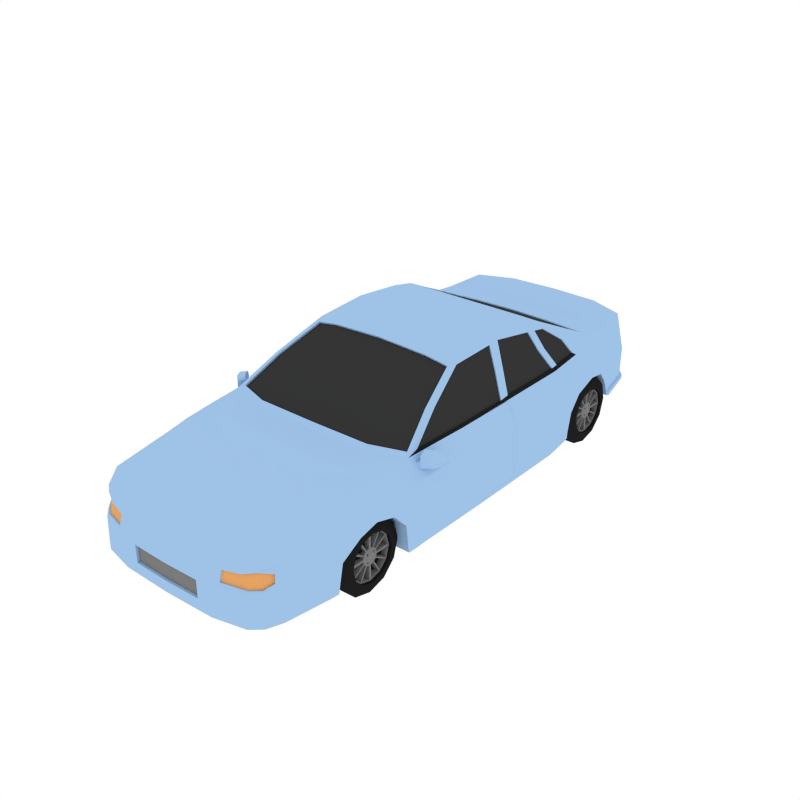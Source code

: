 # Source: NormalCar1.blend  (saved by Blender 3.1.7; exported with 4.5.12 LTS)
import bpy
from mathutils import Matrix  # noqa: F401  (used for matrix-valued properties, if any)

bpy.ops.wm.read_factory_settings(use_empty=True)
scene = bpy.context.scene
scene.name = 'Scene'

# ---- collections
col_collection_1 = bpy.data.collections.new('Collection 1'); scene.collection.children.link(col_collection_1)

# ---- materials (node trees are filled in below, after node groups)
mat_blue = bpy.data.materials.new('Blue')
mat_blue.alpha_threshold = 0.0
mat_blue.diffuse_color = (0.3479, 0.5396, 0.8, 1.0)
mat_blue.roughness = 0.5
mat_windows = bpy.data.materials.new('Windows')
mat_windows.alpha_threshold = 0.0
mat_windows.diffuse_color = (0.0356, 0.0356, 0.0356, 1.0)
mat_windows.roughness = 0.5
mat_black = bpy.data.materials.new('Black')
mat_black.alpha_threshold = 0.0
mat_black.diffuse_color = (0.0137, 0.0137, 0.0137, 1.0)
mat_black.roughness = 0.5
mat_grey = bpy.data.materials.new('Grey')
mat_grey.alpha_threshold = 0.0
mat_grey.diffuse_color = (0.2016, 0.2016, 0.2016, 1.0)
mat_grey.roughness = 0.5
mat_headlights = bpy.data.materials.new('Headlights')
mat_headlights.alpha_threshold = 0.0
mat_headlights.diffuse_color = (0.7991, 0.3763, 0.1274, 1.0)
mat_headlights.roughness = 0.5
mat_taillights = bpy.data.materials.new('TailLights')
mat_taillights.alpha_threshold = 0.0
mat_taillights.diffuse_color = (0.7991, 0.09306, 0.07421, 1.0)
mat_taillights.roughness = 0.5
mat_yellow = bpy.data.materials.new('Yellow')
mat_yellow.alpha_threshold = 0.0
mat_yellow.roughness = 0.5
mat_darkorange = bpy.data.materials.new('DarkOrange')
mat_darkorange.alpha_threshold = 0.0
mat_darkorange.roughness = 0.5

# ---- material node trees
mat_yellow.use_nodes = True; mat_yellow.node_tree.nodes.clear()
_N = mat_yellow.node_tree.nodes; _L = mat_yellow.node_tree.links
n0 = _N.new('ShaderNodeOutputMaterial'); n0.name = 'Material Output'; n0.location = (300, 300)
n1 = _N.new('ShaderNodeBsdfPrincipled'); n1.name = 'Principled BSDF'; n1.location = (10, 300)
n1.width = 150
n1.subsurface_method = 'BURLEY'
n1.inputs[0].default_value = (0.4969, 0.3991, 0.04937, 1.0)
n1.inputs[2].default_value = 0.1705
n1.inputs[3].default_value = 1.45
n1.inputs[9].default_value = (1.0, 1.0, 1.0)
n1.inputs[13].default_value = 0.4936
n1.inputs[19].default_value = 0.06298
n1.inputs[20].default_value = 1.0
n1.inputs[24].default_value = 0.09211
n1.inputs[27].default_value = (0.0, 0.0, 0.0, 1.0)
n1.inputs[28].default_value = 1.0
_L.new(n1.outputs[0], n0.inputs[0])
n0.is_active_output = True
mat_darkorange.use_nodes = True; mat_darkorange.node_tree.nodes.clear()
_N = mat_darkorange.node_tree.nodes; _L = mat_darkorange.node_tree.links
n0 = _N.new('ShaderNodeOutputMaterial'); n0.name = 'Material Output'; n0.location = (300, 300)
n1 = _N.new('ShaderNodeBsdfPrincipled'); n1.name = 'Principled BSDF'; n1.location = (10, 300)
n1.width = 150
n1.subsurface_method = 'BURLEY'
n1.inputs[0].default_value = (0.3505, 0.1384, 0.06617, 1.0)
n1.inputs[2].default_value = 0.1705
n1.inputs[3].default_value = 1.45
n1.inputs[9].default_value = (1.0, 1.0, 1.0)
n1.inputs[13].default_value = 0.4936
n1.inputs[19].default_value = 0.06298
n1.inputs[20].default_value = 1.0
n1.inputs[24].default_value = 0.09211
n1.inputs[27].default_value = (0.0, 0.0, 0.0, 1.0)
n1.inputs[28].default_value = 1.0
_L.new(n1.outputs[0], n0.inputs[0])
n0.is_active_output = True

# ---- world
world_world = bpy.data.worlds.new('World'); scene.world = world_world
world_world.color = (1.0, 1.0, 1.0)
world_world.use_sun_shadow = False
world_world.sun_shadow_jitter_overblur = 0.0
world_world.cycles.sampling_method = 'NONE'
world_world.cycles.sample_map_resolution = 256

# ---- meshes
me_cube_012 = bpy.data.meshes.new('Cube.012')
me_cube_012.from_pydata([(0.7103, 1.808, -0.03649), (0.7103, 1.814, 0.1138), (0.8329, 0.1485, -0.03649), (0.8329, 0.1509, 0.1961), (0.3733, 2.013, 0.1565), (0.5463, 1.945, 0.1523), (0.5463, 1.994, -0.03649), (0.3733, 2.062, -0.03649), (0.7619, 0.1704, 0.3212), (0.7646, -1.758, 0.1246), (0.7893, -1.515, -0.03649), (0.3733, -2.045, 0.1138), (0.3733, -2.103, -0.03649), (0.6738, -1.96, 0.1225), (0.8276, -1.199, 0.1536), (0.8267, -0.8372, 0.1888), (0.8329, -0.2648, 0.1947), (0.7619, -0.2979, 0.3212), (0.741, -0.8173, 0.3212), (0.7138, -1.288, 0.2913), (0.3874, -1.285, 0.2803), (0.4486, -0.9097, 0.3162), (0.8329, -0.253, -0.03649), (0.8267, -0.8299, -0.04103), (0.8329, -1.031, 0.1605), (0.7293, -1.057, 0.3068), (0.4306, -1.154, 0.3093), (0.8329, -0.8894, -0.03649), (0.8329, 0.6523, -0.03649), (0.8329, 0.6874, 0.1374), (0.7619, 0.7585, 0.3212), (0.812, 0.9055, -0.05932), (0.812, 1.01, 0.0741), (0.7256, 1.094, 0.3212), (0.8084, 0.9129, -0.2568), (0.77, 1.425, 0.09041), (0.6972, 1.474, 0.3744), (0.3733, 1.508, 0.3744), (0.3558, -1.964, 0.1853), (0.6921, -1.872, 0.2042), (0.7694, 1.409, 0.06468), (0.7228, 1.826, -0.1402), (0.6031, 0.1985, -0.2745), (0.8329, 0.1985, -0.2745), (0.3733, 2.062, -0.1251), (0.3733, 0.1985, -0.2745), (0.5463, 1.994, -0.1251), (0.5715, 1.456, -0.1913), (0.3733, 1.49, -0.1913), (0.779, -1.549, -0.2697), (0.3733, -2.103, -0.2745), (0.6031, -0.2979, -0.2745), (0.3763, -1.549, -0.2697), (0.8329, -0.1942, -0.2745), (0.8267, -0.7368, -0.2745), (0.8329, -0.855, -0.2697), (0.5987, -1.549, -0.2697), (0.6031, -0.855, -0.2697), (0.6031, -0.7146, -0.2745), (0.3733, -0.3168, -0.2745), (0.3733, -0.7524, -0.2745), (0.3733, -0.855, -0.2697), (0.8329, 0.6523, -0.2745), (0.6031, 0.6523, -0.2745), (0.3733, 0.6523, -0.2745), (0.812, 0.8637, -0.2679), (0.6031, 0.8637, -0.2679), (0.3733, 0.8637, -0.2679), (0.8194, -1.362, 0.1278), (0.3733, -1.538, 0.2485), (0.7073, -1.444, 0.265), (0.8185, -1.362, 0.09868), (0.7933, -1.464, -0.06235), (0.8241, -1.198, 0.09373), (0.83, -1.05, 0.05639), (0.83, -0.9383, -0.06235), (0.7846, -1.492, -0.2697), (0.83, -0.9117, -0.2697), (0.8178, -1.336, 0.05119), (0.6063, -1.464, -0.06235), (0.6569, -1.198, 0.09918), (0.6429, -1.05, 0.05639), (0.6429, -0.9383, -0.06235), (0.5976, -1.492, -0.2697), (0.6429, -0.9117, -0.2697), (0.6308, -1.336, 0.05119), (0.3734, 0.2539, 0.7374), (0.5777, 0.2549, 0.7006), (0.5822, 0.6347, 0.6624), (0.3734, 0.6338, 0.6949), (0.3734, -0.1768, 0.7094), (0.5751, -0.158, 0.6739), (0.661, -0.524, 0.5031), (0.7524, 0.1279, 0.3413), (0.7524, -0.2686, 0.3413), (0.5985, 0.8399, 0.6153), (0.3734, 0.8401, 0.6162), (0.6842, 0.2036, 0.5098), (0.6688, 1.048, 0.4651), (0.6517, 1.8, 0.3927), (0.3733, 1.912, 0.3927), (0.7448, -0.2679, 0.3356), (0.4568, -0.8653, 0.3381), (0.7055, -0.7839, 0.3381), (0.7265, -0.7224, 0.3356), (0.635, -0.5255, 0.5027), (0.5552, -0.2031, 0.652), (0.3816, -0.2197, 0.6874), (0.7341, -0.7231, 0.3413), (0.6824, 0.157, 0.5064), (0.6642, -0.4664, 0.5005), (0.745, 0.7383, 0.3459), (0.5846, -0.1461, 0.6486), (0.5914, 0.2018, 0.6684), (0.7524, 0.7391, 0.3508), (0.7524, 0.2022, 0.3508), (0.6825, 0.2334, 0.5158), (0.7207, 1.049, 0.3508), (0.6711, 0.9762, 0.4654), (0.6262, 0.7891, 0.5986), (0.6206, 0.6099, 0.6316), (0.597, 0.2813, 0.6788), (0.7985, 1.226, 0.1338), (0.8084, 1.041, 0.05291), (0.8084, 0.9472, -0.06369), (0.5857, 1.081, -0.2329), (0.3733, 1.103, -0.2329), (0.6525, 1.154, 0.4666), (0.7477, 1.563, -0.0694), (0.7477, 1.523, -0.002903), (0.7477, 1.592, -0.1659), (0.5605, 1.608, -0.1582), (0.3733, 1.618, -0.1582), (0.7965, 1.233, 0.1064), (0.7513, 1.521, -0.07376), (0.7513, 1.491, -0.02151), (0.7513, 1.551, -0.1748), (0.6006, 0.9172, -0.257), (0.5823, 1.408, 0.06468), (0.6006, 1.042, 0.05291), (0.6045, 0.9479, -0.09599), (0.5914, 1.233, 0.1064), (0.5723, 1.522, -0.08239), (0.5762, 1.491, -0.02151), (0.565, 1.55, -0.1686), (0.5981, 1.053, -0.07316), (0.5985, 1.044, -0.04939), (0.5806, 1.414, -0.07316), (0.5815, 1.396, 0.01855), (0.4563, -0.8586, 0.3251), (0.705, -0.7773, 0.3251), (0.4331, -0.6002, 0.4897), (0.6345, -0.5188, 0.4897), (0.5547, -0.1964, 0.6389), (0.3811, -0.213, 0.6744), (0.7448, 0.1286, 0.3356), (0.6748, 0.1577, 0.5007), (0.6566, -0.4657, 0.4948), (0.672, -0.2068, 0.5031), (0.577, -0.1454, 0.6429), (0.5848, 0.2025, 0.661), (0.745, 0.2014, 0.3459), (0.6751, 0.2326, 0.5109), (0.7133, 1.048, 0.3459), (0.6715, 0.6713, 0.4811), (0.6637, 0.9754, 0.4605), (0.6193, 0.7887, 0.5925), (0.614, 0.6097, 0.625), (0.5903, 0.2806, 0.6722), (0.3766, 0.8635, 0.6061), (0.6134, 1.162, 0.4639), (0.5232, 0.8633, 0.6033), (0.6338, 1.307, 0.3968), (0.3716, 1.338, 0.3968), (0.6721, 1.292, 0.4051), (0.7406, -1.858, -0.03649), (0.7183, -1.882, 0.1239), (0.7267, -1.874, -0.2721), (0.7809, -1.543, -0.2174), (0.812, 0.8677, -0.2199), (0.8329, 0.6523, -0.2213), (0.3733, 2.062, -0.1001), (0.5463, 1.994, -0.1001), (0.8329, 0.1891, -0.2213), (0.8329, -0.2053, -0.2213), (0.8267, -0.7544, -0.2222), (0.8329, -0.8642, -0.2174), (0.7103, 1.808, -0.1126), (0.7863, -1.487, -0.2223), (0.83, -0.9194, -0.2223), (0.5992, -1.487, -0.2223), (0.6429, -0.9194, -0.2223), (0.7513, 1.545, -0.1413), (0.8084, 0.9155, -0.2112), (0.7477, 1.587, -0.1332), (0.5664, 1.544, -0.1423), (0.6014, 0.9196, -0.2174), (0.5732, 1.448, -0.1607), (0.5881, 1.076, -0.1945), (0.7276, -1.871, -0.2194), (0.3733, -2.103, -0.2213), (0.5587, 2.012, -0.09991), (0.5587, 2.012, -0.1249), (0.7602, 1.61, -0.1656), (0.3857, 2.079, -0.1249), (0.7638, 1.569, -0.1746), (0.7638, 1.563, -0.1411), (0.7602, 1.604, -0.133), (0.3857, 2.079, -0.09991), (0.7228, 1.826, -0.1124), (0.6124, -2.041, -0.03822), (0.6865, -1.975, -0.03809), (0.6823, -1.986, -0.2737), (0.6075, -2.051, -0.2745), (0.6075, -2.051, -0.2213), (0.6822, -1.986, -0.2207), (0.7478, -0.8, 0.2547), (0.7478, -0.8, 0.2846), (0.7381, -0.7787, 0.2547), (0.7381, -0.7787, 0.2846), (0.7972, -0.7696, 0.2468), (0.7972, -0.7696, 0.2925), (0.7714, -0.7181, 0.2468), (0.7714, -0.7181, 0.2925), (0.8714, -0.5968, 0.2925), (0.8513, -0.6225, 0.2468), (0.8836, -0.667, 0.2468), (0.9037, -0.6413, 0.2925), (0.8549, -0.6179, 0.3379), (0.8871, -0.6624, 0.3379), (0.8477, -0.7249, 0.2925), (0.8219, -0.6735, 0.2925), (0.8219, -0.6735, 0.2468), (0.8477, -0.7249, 0.2468), (0.8477, -0.7249, 0.3453), (0.8219, -0.6735, 0.3453), (0.769, -0.7539, 0.2547), (0.769, -0.7539, 0.2846), (0.7787, -0.7753, 0.2547), (0.7787, -0.7753, 0.2846), (0.7714, -0.7181, 0.3351), (0.7824, -0.7084, 0.351), (0.8082, -0.7599, 0.351), (0.7972, -0.7696, 0.3351), (0.351, 1.178, 0.4564), (0.3511, 0.8602, 0.5986), (0.6133, 1.159, 0.4564), (0.5231, 0.86, 0.5958), (0.6337, 1.304, 0.3893), (0.3461, 1.335, 0.3893), (0.7075, -1.912, 0.07054), (0.6471, -1.983, 0.09014), (0.437, -2.057, 0.05515), (0.437, -2.077, -0.01834), (0.7114, -1.918, 0.01218), (0.6099, -2.029, -0.02451), (0.6714, -1.974, -0.02439), (0.7003, -1.901, 0.06707), (0.6398, -1.972, 0.08667), (0.437, -2.049, 0.05168), (0.437, -2.065, -0.02181), (0.7042, -1.907, 0.008709), (0.6026, -2.018, -0.02798), (0.6641, -1.963, -0.02786), (0.8466, 0.1509, 0.1993), (0.8466, 0.1485, -0.03336), (0.7756, 0.1704, 0.3245), (0.8444, 0.1896, -0.2214), (0.3466, 2.059, -0.01406), (0.3466, 2.022, 0.1341), (0.3442, 2.019, -0.02285), (0.3442, 1.981, 0.1253), (0.5446, 1.93, 0.1868), (0.6537, 1.851, 0.2107), (0.3857, 1.993, 0.1894), (0.6328, 1.837, 0.3185), (0.3857, 1.937, 0.3211), (0.5355, 1.904, 0.1786), (0.6459, 1.835, 0.2044), (0.3766, 1.973, 0.1812), (0.6261, 1.815, 0.3128), (0.3766, 1.911, 0.3128), (0.5624, -2.023, 0.06416), (0.5594, -2.01, 0.06222), (0.6695, 0.7391, 0.4758), (0.6161, 0.6836, 0.6116), (0.6229, 0.6834, 0.6181), (0.7382, 0.8047, 0.3459), (0.7458, 0.8041, 0.3508), (0.6783, 0.6719, 0.4849), (0.6763, 0.7397, 0.4796), (0.5927, 0.2477, 0.6738), (0.7514, 0.1749, 0.3466), (0.2681, -2.105, -0.06442), (0.2681, -2.105, -0.1934), (0.2674, -2.087, -0.1934), (0.2674, -2.087, -0.06442), (-0.7103, 1.808, -0.03649), (-0.7103, 1.814, 0.1138), (-0.8329, 0.1485, -0.03649), (-0.8329, 0.1509, 0.1961), (3.033e-08, 2.09, -0.03649), (2.819e-08, 2.041, 0.1565), (-0.3733, 2.013, 0.1565), (-0.5463, 1.945, 0.1523), (-0.5463, 1.994, -0.03649), (-0.3733, 2.062, -0.03649), (-0.7619, 0.1704, 0.3212), (-0.7646, -1.758, 0.1246), (-0.7893, -1.515, -0.03649), (-0.3733, -2.045, 0.1138), (-1.508e-07, -2.055, 0.1138), (-1.534e-07, -2.113, -0.03649), (-0.3733, -2.103, -0.03649), (-0.6738, -1.96, 0.1225), (-0.8276, -1.199, 0.1536), (-0.8267, -0.8372, 0.1888), (-0.8329, -0.2648, 0.1947), (-0.7619, -0.2979, 0.3212), (-0.741, -0.8173, 0.3212), (-0.7138, -1.288, 0.2913), (-1.01e-07, -0.9156, 0.3162), (-0.3874, -1.285, 0.2803), (-0.4486, -0.9097, 0.3162), (-0.8329, -0.253, -0.03649), (-0.8267, -0.8299, -0.04103), (-0.8329, -1.031, 0.1605), (-0.7293, -1.057, 0.3068), (-0.4306, -1.154, 0.3093), (-0.8329, -0.8894, -0.03649), (-0.8329, 0.6523, -0.03649), (-0.8329, 0.6874, 0.1374), (-0.7619, 0.7585, 0.3212), (-0.812, 0.9055, -0.05932), (-0.812, 1.01, 0.0741), (-0.7256, 1.094, 0.3212), (-0.8084, 0.9129, -0.2568), (-0.77, 1.425, 0.09041), (5.521e-09, 1.522, 0.3744), (-0.6972, 1.474, 0.3744), (-0.3733, 1.508, 0.3744), (-0.3558, -1.964, 0.1853), (-1.472e-07, -1.973, 0.1839), (-0.6921, -1.872, 0.2042), (-0.7694, 1.409, 0.06468), (-0.7228, 1.826, -0.1402), (-0.6031, 0.1985, -0.2745), (-0.8329, 0.1985, -0.2745), (-0.3733, 2.062, -0.1251), (3.033e-08, 2.09, -0.1251), (4.733e-09, 1.504, -0.1913), (-5.233e-08, 0.1985, -0.2745), (-0.3733, 0.1985, -0.2745), (-0.5463, 1.994, -0.1251), (-0.5715, 1.456, -0.1913), (-0.3733, 1.49, -0.1913), (-0.779, -1.549, -0.2697), (-1.534e-07, -2.113, -0.2745), (-0.3733, -2.103, -0.2745), (-0.6031, -0.2979, -0.2745), (-0.3763, -1.549, -0.2697), (-7.499e-08, -0.3197, -0.2745), (-0.8329, -0.1942, -0.2745), (-0.8267, -0.7368, -0.2745), (-0.8329, -0.855, -0.2697), (-0.5987, -1.549, -0.2697), (-0.6031, -0.855, -0.2697), (-0.6031, -0.7146, -0.2745), (-0.3733, -0.3168, -0.2745), (-0.3733, -0.7524, -0.2745), (-0.3733, -0.855, -0.2697), (-1.287e-07, -1.549, -0.2697), (-9.839e-08, -0.855, -0.2697), (-9.416e-08, -0.7583, -0.2745), (-0.8329, 0.6523, -0.2745), (-3.25e-08, 0.6523, -0.2745), (-0.6031, 0.6523, -0.2745), (-0.3733, 0.6523, -0.2745), (-0.812, 0.8637, -0.2679), (-2.326e-08, 0.8637, -0.2679), (-0.6031, 0.8637, -0.2679), (-0.3733, 0.8637, -0.2679), (-0.8194, -1.362, 0.1278), (-0.3733, -1.538, 0.2485), (-0.7073, -1.444, 0.265), (-0.8185, -1.362, 0.09868), (-0.7933, -1.464, -0.06235), (-0.8241, -1.198, 0.09373), (-0.83, -1.05, 0.05639), (-0.83, -0.9383, -0.06235), (-0.7846, -1.492, -0.2697), (-0.83, -0.9117, -0.2697), (-0.8178, -1.336, 0.05119), (-0.6063, -1.464, -0.06235), (-0.6569, -1.198, 0.09918), (-0.6429, -1.05, 0.05639), (-0.6429, -0.9383, -0.06235), (-0.5976, -1.492, -0.2697), (-0.6429, -0.9117, -0.2697), (-0.6308, -1.336, 0.05119), (-0.3734, 0.2539, 0.7374), (-4.991e-08, 0.2539, 0.7374), (-3.331e-08, 0.6338, 0.7004), (-0.5777, 0.2549, 0.7006), (-0.5822, 0.6347, 0.6624), (-0.3734, 0.6338, 0.6949), (-0.3734, -0.1768, 0.7094), (-0.5751, -0.158, 0.6739), (-0.661, -0.524, 0.5031), (-6.887e-08, -0.1798, 0.7261), (-0.7524, 0.1279, 0.3413), (-0.7524, -0.2686, 0.3413), (-2.429e-08, 0.8401, 0.6162), (-0.5985, 0.8399, 0.6153), (-0.3734, 0.8401, 0.6162), (-0.6842, 0.2036, 0.5098), (-0.6688, 1.048, 0.4651), (-0.6517, 1.8, 0.3927), (2.336e-08, 1.93, 0.3927), (-0.3733, 1.912, 0.3927), (-0.7448, -0.2679, 0.3356), (-9.907e-08, -0.8706, 0.3381), (-0.4568, -0.8653, 0.3381), (-0.7055, -0.7839, 0.3381), (-0.7265, -0.7224, 0.3356), (-0.635, -0.5255, 0.5027), (-0.5552, -0.2031, 0.652), (-7.073e-08, -0.2223, 0.7042), (-0.3816, -0.2197, 0.6874), (-0.7341, -0.7231, 0.3413), (-0.6824, 0.157, 0.5064), (-0.6642, -0.4664, 0.5005), (-0.745, 0.7383, 0.3459), (-0.5846, -0.1461, 0.6486), (-0.5914, 0.2018, 0.6684), (-0.7524, 0.7391, 0.3508), (-0.7524, 0.2022, 0.3508), (-0.6825, 0.2334, 0.5158), (-0.7207, 1.049, 0.3508), (-0.6711, 0.9762, 0.4654), (-0.6262, 0.7891, 0.5986), (-0.6206, 0.6099, 0.6316), (-0.597, 0.2813, 0.6788), (-0.7985, 1.226, 0.1338), (-0.8084, 1.041, 0.05291), (-0.8084, 0.9472, -0.06369), (-1.312e-08, 1.096, -0.2329), (-0.5857, 1.081, -0.2329), (-0.3733, 1.103, -0.2329), (-0.6525, 1.154, 0.4666), (-0.7477, 1.563, -0.0694), (-0.7477, 1.523, -0.002903), (-0.7477, 1.592, -0.1659), (1.062e-08, 1.639, -0.1582), (-0.5605, 1.608, -0.1582), (-0.3733, 1.618, -0.1582), (-0.7965, 1.233, 0.1064), (-0.7513, 1.521, -0.07376), (-0.7513, 1.491, -0.02151), (-0.7513, 1.551, -0.1748), (-0.6006, 0.9172, -0.257), (-0.5823, 1.408, 0.06468), (-0.6006, 1.042, 0.05291), (-0.6045, 0.9479, -0.09599), (-0.5914, 1.233, 0.1064), (-0.5723, 1.522, -0.08239), (-0.5762, 1.491, -0.02151), (-0.565, 1.55, -0.1686), (-9.877e-08, -0.8639, 0.3251), (-0.5981, 1.053, -0.07316), (-0.5985, 1.044, -0.04939), (-8.748e-08, -0.6054, 0.4897), (-0.5806, 1.414, -0.07316), (-0.5815, 1.396, 0.01855), (-0.4563, -0.8586, 0.3251), (-0.705, -0.7773, 0.3251), (-0.4331, -0.6002, 0.4897), (-0.6345, -0.5188, 0.4897), (-0.5547, -0.1964, 0.6389), (-7.044e-08, -0.2156, 0.6911), (-0.3811, -0.213, 0.6744), (-0.7448, 0.1286, 0.3356), (-0.6748, 0.1577, 0.5007), (-0.6566, -0.4657, 0.4948), (-0.672, -0.2068, 0.5031), (-0.577, -0.1454, 0.6429), (-0.5848, 0.2025, 0.661), (-0.745, 0.2014, 0.3459), (-0.6751, 0.2326, 0.5109), (-0.7133, 1.048, 0.3459), (-0.6715, 0.6713, 0.4811), (-0.6637, 0.9754, 0.4605), (-0.6193, 0.7887, 0.5925), (-0.614, 0.6097, 0.625), (-0.5903, 0.2806, 0.6722), (-0.3766, 0.8635, 0.6061), (-2.326e-08, 0.8635, 0.6061), (-0.6134, 1.162, 0.4639), (-0.5232, 0.8633, 0.6033), (-0.6338, 1.307, 0.3968), (-0.3716, 1.338, 0.3968), (-1.944e-09, 1.351, 0.3968), (-0.6721, 1.292, 0.4051), (-0.7406, -1.858, -0.03649), (-0.7183, -1.882, 0.1239), (-0.7267, -1.874, -0.2721), (-0.7809, -1.543, -0.2174), (3.033e-08, 2.09, -0.1001), (-0.812, 0.8677, -0.2199), (-0.8329, 0.6523, -0.2213), (-0.3733, 2.062, -0.1001), (-0.5463, 1.994, -0.1001), (-0.8329, 0.1891, -0.2213), (-0.8329, -0.2053, -0.2213), (-0.8267, -0.7544, -0.2222), (-0.8329, -0.8642, -0.2174), (-0.7103, 1.808, -0.1126), (-0.7863, -1.487, -0.2223), (-0.83, -0.9194, -0.2223), (-0.5992, -1.487, -0.2223), (-0.6429, -0.9194, -0.2223), (-0.7513, 1.545, -0.1413), (-0.8084, 0.9155, -0.2112), (-0.7477, 1.587, -0.1332), (-0.5664, 1.544, -0.1423), (-0.6014, 0.9196, -0.2174), (-0.5732, 1.448, -0.1607), (-0.5881, 1.076, -0.1945), (-0.7276, -1.871, -0.2194), (-1.534e-07, -2.113, -0.2213), (-0.3733, -2.103, -0.2213), (-0.5587, 2.012, -0.09991), (-0.5587, 2.012, -0.1249), (-0.7602, 1.61, -0.1656), (-0.3857, 2.079, -0.1249), (3.11e-08, 2.107, -0.1249), (-0.7638, 1.569, -0.1746), (-0.7638, 1.563, -0.1411), (-0.7602, 1.604, -0.133), (3.11e-08, 2.107, -0.09991), (-0.3857, 2.079, -0.09991), (-0.7228, 1.826, -0.1124), (-0.6124, -2.041, -0.03822), (-0.6865, -1.975, -0.03809), (-0.6823, -1.986, -0.2737), (-0.6075, -2.051, -0.2745), (-0.6075, -2.051, -0.2213), (-0.6822, -1.986, -0.2207), (-0.7478, -0.8, 0.2547), (-0.7478, -0.8, 0.2846), (-0.7381, -0.7787, 0.2547), (-0.7381, -0.7787, 0.2846), (-0.7972, -0.7696, 0.2468), (-0.7972, -0.7696, 0.2925), (-0.7714, -0.7181, 0.2468), (-0.7714, -0.7181, 0.2925), (-0.8714, -0.5968, 0.2925), (-0.8513, -0.6225, 0.2468), (-0.8836, -0.667, 0.2468), (-0.9037, -0.6413, 0.2925), (-0.8549, -0.6179, 0.3379), (-0.8871, -0.6624, 0.3379), (-0.8477, -0.7249, 0.2925), (-0.8219, -0.6735, 0.2925), (-0.8219, -0.6735, 0.2468), (-0.8477, -0.7249, 0.2468), (-0.8477, -0.7249, 0.3453), (-0.8219, -0.6735, 0.3453), (-0.769, -0.7539, 0.2547), (-0.769, -0.7539, 0.2846), (-0.7787, -0.7753, 0.2547), (-0.7787, -0.7753, 0.2846), (-0.7714, -0.7181, 0.3351), (-0.7824, -0.7084, 0.351), (-0.8082, -0.7599, 0.351), (-0.7972, -0.7696, 0.3351), (-0.351, 1.178, 0.4564), (-0.3511, 0.8602, 0.5986), (-9.151e-09, 1.186, 0.4564), (-2.341e-08, 0.8602, 0.5986), (-0.6133, 1.159, 0.4564), (-0.5231, 0.86, 0.5958), (-0.6337, 1.304, 0.3893), (-0.3461, 1.335, 0.3893), (-2.088e-09, 1.348, 0.3893), (-0.7075, -1.912, 0.07054), (-0.6471, -1.983, 0.09014), (-0.437, -2.057, 0.05515), (-0.437, -2.077, -0.01834), (-0.7114, -1.918, 0.01218), (-0.6099, -2.029, -0.02451), (-0.6714, -1.974, -0.02439), (-0.7003, -1.901, 0.06707), (-0.6398, -1.972, 0.08667), (-0.437, -2.049, 0.05168), (-0.437, -2.065, -0.02181), (-0.7042, -1.907, 0.008709), (-0.6026, -2.018, -0.02798), (-0.6641, -1.963, -0.02786), (-0.8466, 0.1509, 0.1993), (-0.8466, 0.1485, -0.03336), (-0.7756, 0.1704, 0.3245), (-0.8444, 0.1896, -0.2214), (-1.115e-07, -1.154, 0.3093), (-1.172e-07, -1.285, 0.2803), (-1.282e-07, -1.538, 0.2485), (-0.3466, 2.059, -0.01406), (2.994e-08, 2.081, -0.01406), (2.83e-08, 2.043, 0.1341), (-0.3466, 2.022, 0.1341), (-0.3442, 2.019, -0.02285), (2.817e-08, 2.04, -0.02285), (2.653e-08, 2.003, 0.1253), (-0.3442, 1.981, 0.1253), (-0.5446, 1.93, 0.1868), (-0.6537, 1.851, 0.2107), (-0.3857, 1.993, 0.1894), (-0.6328, 1.837, 0.3185), (-0.3857, 1.937, 0.3211), (-0.5355, 1.904, 0.1786), (-0.6459, 1.835, 0.2044), (-0.3766, 1.973, 0.1812), (-0.6261, 1.815, 0.3128), (-0.3766, 1.911, 0.3128), (-0.5624, -2.023, 0.06416), (-0.5594, -2.01, 0.06222), (-0.6695, 0.7391, 0.4758), (-0.6161, 0.6836, 0.6116), (-0.6229, 0.6834, 0.6181), (-0.7382, 0.8047, 0.3459), (-0.7458, 0.8041, 0.3508), (-0.6783, 0.6719, 0.4849), (-0.6763, 0.7397, 0.4796), (-0.5927, 0.2477, 0.6738), (-0.7514, 0.1749, 0.3466), (-0.2681, -2.105, -0.06442), (-1.533e-07, -2.112, -0.06442), (-1.533e-07, -2.112, -0.1934), (-0.2681, -2.105, -0.1934), (-0.2674, -2.087, -0.1934), (-0.2674, -2.087, -0.06442), (-1.525e-07, -2.094, -0.06442), (-1.525e-07, -2.094, -0.1934)], [], [(6, 5, 1, 0), (28, 29, 3, 2), (68, 70, 39, 9), (37, 100, 418, 338), (35, 129, 1, 99, 36), (302, 4, 269, 608), (7, 4, 5, 6), (529, 200, 294, 637), (70, 69, 38, 39), (2, 3, 264, 265), (22, 16, 15, 23), (37, 338, 501, 173), (92, 18, 108, 110), (25, 26, 20, 19), (184, 183, 267), (16, 17, 18, 15), (24, 25, 19, 14), (321, 21, 102, 421), (194, 192, 206, 207), (15, 18, 25, 24), (18, 21, 26, 25), (23, 15, 24, 27), (3, 29, 30, 8), (130, 41, 203), (31, 32, 29, 28), (97, 292, 115, 116), (29, 32, 33, 30), (18, 92, 105, 103), (183, 184, 53, 43, 62, 180), (177, 199, 215, 212), (35, 122, 133, 40), (128, 129, 135, 134), (87, 291, 121), (122, 35, 36, 33), (8, 292, 93), (38, 342, 311, 11), (9, 39, 176), (39, 38, 11, 13), (200, 12, 293, 294), (136, 130, 203, 205), (64, 45, 351, 375), (62, 43, 42, 63), (63, 42, 45, 64), (45, 42, 51, 59), (59, 51, 58, 60), (351, 45, 59, 361), (361, 59, 60, 373), (42, 43, 53, 51), (51, 53, 54, 58), (58, 54, 55, 57), (373, 60, 61, 372), (60, 58, 57, 61), (66, 63, 64, 67), (65, 62, 63, 66), (67, 64, 375, 379), (126, 67, 379, 446), (122, 32, 123, 133), (125, 137, 67, 126), (131, 144, 132), (180, 62, 65, 179), (132, 48, 350, 453), (56, 49, 177, 212), (371, 52, 50, 357), (10, 71, 68, 9), (19, 20, 69, 70), (14, 19, 70, 68), (69, 20, 604, 605), (68, 71, 14), (71, 10, 72, 78), (24, 14, 73, 74), (27, 24, 74, 75), (14, 71, 78, 73), (186, 27, 75, 189), (188, 76, 83, 190), (78, 72, 79, 85), (189, 75, 82, 191), (74, 73, 80, 81), (73, 78, 85, 80), (75, 74, 81, 82), (190, 191, 82, 79), (85, 81, 80), (56, 83, 76, 49), (79, 82, 81, 85), (55, 77, 84, 57), (57, 84, 61), (372, 61, 52, 371), (52, 83, 56), (61, 84, 83, 52), (87, 86, 90, 91), (21, 18, 103, 102), (92, 91, 106, 105), (87, 88, 89, 86), (86, 89, 402, 401), (88, 95, 96, 89), (89, 96, 412, 402), (95, 127, 170, 171), (8, 30, 114, 115), (33, 98, 118, 117), (17, 8, 93, 94), (91, 92, 110, 112), (418, 100, 4, 302), (100, 99, 275, 276), (1, 5, 272, 273), (421, 102, 149, 468), (103, 105, 152, 150), (106, 107, 154, 153), (107, 427, 479, 154), (90, 409, 427, 107), (91, 90, 107, 106), (108, 94, 101, 104), (93, 109, 156, 155), (94, 93, 155, 101), (112, 110, 157, 159), (18, 17, 94, 108), (87, 91, 112, 113), (97, 291, 113, 109), (121, 116, 162, 168), (115, 114, 111, 161), (118, 119, 166, 165), (98, 95, 119, 118), (95, 88, 286, 119), (88, 87, 121, 120), (30, 288, 114), (47, 125, 126, 48), (32, 31, 124, 123), (48, 126, 446, 350), (32, 122, 33), (129, 35, 40, 135), (194, 128, 134, 192), (96, 95, 171, 169), (36, 37, 173, 172), (44, 132, 453, 349), (98, 127, 95), (98, 33, 174), (41, 131, 46), (46, 131, 132, 44), (0, 1, 129, 128), (41, 46, 202), (131, 41, 130), (134, 135, 143, 142), (123, 124, 140, 139), (133, 123, 139, 141), (40, 133, 141, 138), (193, 34, 137, 196), (192, 134, 142, 195), (135, 40, 138, 143), (195, 142, 147, 197), (139, 138, 141), (140, 145, 146), (143, 138, 148), (66, 137, 34, 65), (136, 144, 131, 130), (468, 149, 151, 471), (67, 137, 66), (132, 144, 47, 48), (146, 145, 147, 148), (146, 139, 140), (198, 145, 140, 196), (148, 147, 142, 143), (148, 138, 139, 146), (197, 147, 145, 198), (149, 150, 152, 151), (153, 154, 151, 152), (154, 479, 471, 151), (105, 106, 153, 152), (102, 103, 150, 149), (101, 155, 156, 158), (104, 101, 158, 157), (158, 156, 160, 159), (157, 158, 159), (109, 113, 160, 156), (113, 112, 159, 160), (110, 108, 104, 157), (161, 111, 164, 162), (284, 285, 286, 290), (162, 164, 167, 168), (114, 288, 290, 289), (120, 121, 168, 167), (116, 115, 161, 162), (117, 118, 165, 163), (119, 286, 285, 166), (171, 170, 246, 247), (173, 501, 584, 249), (496, 169, 245, 579), (172, 173, 249, 248), (412, 96, 169, 496), (127, 174, 172, 170), (172, 174, 36), (174, 127, 98), (174, 33, 36), (166, 285, 284), (529, 357, 50, 200), (200, 214, 210, 12), (10, 9, 175), (10, 175, 199, 178), (47, 197, 198, 125), (125, 198, 196, 137), (144, 195, 197, 47), (136, 192, 195, 144), (124, 193, 196, 140), (0, 128, 194, 187), (187, 194, 207, 209), (83, 84, 191, 190), (77, 189, 191, 84), (72, 188, 190, 79), (10, 178, 188, 72), (31, 179, 193, 124), (7, 6, 182, 181), (23, 27, 186, 185), (183, 2, 265, 267), (22, 23, 185, 184), (176, 13, 251, 250), (301, 7, 181, 507), (28, 2, 183, 180), (31, 28, 180, 179), (6, 0, 187, 182), (184, 185, 54, 53), (55, 54, 185, 186), (65, 34, 193, 179), (188, 178, 49, 76), (214, 213, 212, 215), (49, 178, 199, 177), (52, 56, 213, 50), (201, 209, 41, 202), (539, 208, 204, 535), (208, 201, 202, 204), (209, 207, 203, 41), (203, 207, 206, 205), (46, 44, 204, 202), (181, 182, 201, 208), (192, 136, 205, 206), (182, 187, 209, 201), (507, 181, 208, 539), (44, 349, 535, 204), (212, 213, 56), (215, 199, 175, 211), (200, 50, 213, 214), (13, 11, 282, 251), (11, 12, 253, 252), (216, 217, 219, 218), (236, 237, 223, 222), (230, 227, 229, 234), (238, 239, 217, 216), (236, 222, 220, 238), (237, 219, 217, 239), (225, 224, 227, 226), (232, 231, 224, 225), (230, 233, 226, 227), (233, 232, 225, 226), (235, 234, 229, 228), (227, 224, 228, 229), (221, 230, 234, 242, 243), (223, 221, 243, 240), (224, 231, 235, 228), (231, 223, 240, 241, 235), (220, 222, 232, 233), (221, 220, 233, 230), (222, 223, 231, 232), (223, 237, 239, 221), (218, 236, 238, 216), (220, 221, 239, 238), (218, 219, 237, 236), (240, 243, 242, 241), (241, 242, 234, 235), (246, 244, 245, 247), (244, 578, 579, 245), (249, 584, 578, 244), (248, 249, 244, 246), (170, 172, 248, 246), (169, 171, 247, 245), (255, 256, 263, 262), (176, 39, 13), (251, 282, 283, 258), (254, 250, 257, 261), (211, 175, 254, 256), (175, 176, 250, 254), (12, 210, 255, 253), (210, 211, 256, 255), (261, 257, 258, 263), (259, 260, 262, 283), (263, 258, 262), (252, 253, 260, 259), (250, 251, 258, 257), (256, 254, 261, 263), (253, 255, 262, 260), (17, 16, 264, 266), (22, 184, 267, 265), (3, 8, 266, 264), (8, 17, 266), (16, 22, 265, 264), (311, 312, 12, 11), (36, 99, 100, 37), (26, 21, 321, 603), (38, 69, 605, 342), (20, 26, 603, 604), (608, 269, 271, 612), (7, 301, 607, 268), (4, 7, 268, 269), (611, 612, 271, 270), (268, 607, 611, 270), (269, 268, 270, 271), (272, 274, 279, 277), (274, 276, 281, 279), (4, 100, 276, 274), (5, 4, 274, 272), (99, 1, 273, 275), (281, 280, 277, 279), (280, 278, 277), (276, 275, 280, 281), (273, 272, 277, 278), (275, 273, 278, 280), (186, 189, 77, 55), (283, 282, 252, 259), (282, 11, 252), (283, 262, 258), (284, 165, 166), (164, 111, 114, 289), (284, 287, 163, 165), (286, 88, 120), (288, 30, 33, 117), (287, 288, 117, 163), (290, 286, 120, 289), (287, 284, 290, 288), (167, 164, 289, 120), (113, 291, 87), (121, 291, 97, 116), (115, 292, 8), (93, 292, 97, 109), (642, 295, 296, 641), (293, 636, 641, 296), (12, 312, 636, 293), (214, 215, 211, 210), (637, 294, 295, 642), (294, 293, 296, 295), (305, 297, 298, 304), (330, 299, 300, 331), (382, 308, 343, 384), (340, 338, 418, 419), (337, 339, 417, 298, 451), (302, 608, 609, 303), (306, 305, 304, 303), (529, 637, 638, 530), (384, 343, 341, 383), (299, 600, 599, 300), (324, 325, 316, 317), (340, 500, 501, 338), (408, 431, 429, 319), (327, 320, 322, 328), (513, 602, 512), (317, 316, 319, 318), (326, 315, 320, 327), (321, 421, 422, 323), (523, 538, 537, 521), (316, 326, 327, 319), (319, 327, 328, 323), (325, 329, 326, 316), (300, 307, 332, 331), (452, 533, 345), (333, 330, 331, 334), (415, 437, 436, 634), (331, 332, 335, 334), (319, 423, 425, 408), (512, 509, 374, 347, 362, 513), (505, 544, 547, 528), (337, 344, 456, 443), (450, 457, 458, 451), (403, 442, 633), (443, 335, 339, 337), (307, 410, 634), (341, 310, 311, 342), (308, 504, 343), (343, 314, 310, 341), (530, 638, 635, 313), (459, 536, 533, 452), (377, 375, 351, 352), (374, 376, 346, 347), (376, 377, 352, 346), (352, 368, 359, 346), (368, 369, 367, 359), (351, 361, 368, 352), (361, 373, 369, 368), (346, 359, 362, 347), (359, 367, 363, 362), (367, 366, 364, 363), (373, 372, 370, 369), (369, 370, 366, 367), (380, 381, 377, 376), (378, 380, 376, 374), (381, 379, 375, 377), (448, 446, 379, 381), (443, 456, 444, 334), (447, 448, 381, 460), (454, 455, 467), (509, 508, 378, 374), (455, 453, 350, 355), (365, 544, 505, 356), (371, 357, 358, 360), (309, 308, 382, 385), (320, 384, 383, 322), (315, 382, 384, 320), (383, 605, 604, 322), (382, 315, 385), (385, 392, 386, 309), (326, 388, 387, 315), (329, 389, 388, 326), (315, 387, 392, 385), (515, 518, 389, 329), (517, 519, 397, 390), (392, 399, 393, 386), (518, 520, 396, 389), (388, 395, 394, 387), (387, 394, 399, 392), (389, 396, 395, 388), (519, 393, 396, 520), (399, 394, 395), (365, 356, 390, 397), (393, 399, 395, 396), (364, 366, 398, 391), (366, 370, 398), (372, 371, 360, 370), (360, 365, 397), (370, 360, 397, 398), (403, 407, 406, 400), (323, 422, 423, 319), (408, 425, 426, 407), (403, 400, 405, 404), (400, 401, 402, 405), (404, 405, 414, 413), (405, 402, 412, 414), (413, 498, 497, 449), (307, 436, 435, 332), (335, 438, 439, 416), (318, 411, 410, 307), (407, 433, 431, 408), (418, 302, 303, 419), (419, 618, 617, 417), (298, 615, 614, 304), (421, 468, 474, 422), (423, 475, 477, 425), (426, 478, 480, 428), (428, 480, 479, 427), (406, 428, 427, 409), (407, 426, 428, 406), (429, 424, 420, 411), (410, 481, 482, 430), (411, 420, 481, 410), (433, 485, 483, 431), (319, 429, 411, 318), (403, 434, 433, 407), (415, 430, 434, 633), (442, 494, 488, 437), (436, 487, 432, 435), (439, 491, 492, 440), (416, 439, 440, 413), (413, 440, 628, 404), (404, 441, 442, 403), (332, 435, 630), (354, 355, 448, 447), (334, 444, 445, 333), (355, 350, 446, 448), (334, 335, 443), (451, 458, 344, 337), (523, 521, 457, 450), (414, 495, 498, 413), (339, 499, 500, 340), (348, 349, 453, 455), (416, 413, 449), (416, 502, 335), (345, 353, 454), (353, 348, 455, 454), (297, 450, 451, 298), (345, 532, 353), (454, 452, 345), (457, 465, 466, 458), (444, 462, 463, 445), (456, 464, 462, 444), (344, 461, 464, 456), (522, 525, 460, 336), (521, 524, 465, 457), (458, 466, 461, 344), (524, 526, 472, 465), (462, 464, 461), (463, 470, 469), (466, 473, 461), (380, 378, 336, 460), (459, 452, 454, 467), (468, 471, 476, 474), (381, 380, 460), (455, 355, 354, 467), (470, 473, 472, 469), (470, 463, 462), (527, 525, 463, 469), (473, 466, 465, 472), (473, 470, 462, 461), (526, 527, 469, 472), (474, 476, 477, 475), (478, 477, 476, 480), (480, 476, 471, 479), (425, 477, 478, 426), (422, 474, 475, 423), (420, 484, 482, 481), (424, 483, 484, 420), (484, 485, 486, 482), (483, 485, 484), (430, 482, 486, 434), (434, 486, 485, 433), (431, 483, 424, 429), (487, 488, 490, 432), (626, 632, 628, 627), (488, 494, 493, 490), (435, 631, 632, 630), (441, 493, 494, 442), (437, 488, 487, 436), (438, 489, 491, 439), (440, 492, 627, 628), (498, 581, 580, 497), (500, 583, 584, 501), (496, 579, 577, 495), (499, 582, 583, 500), (412, 496, 495, 414), (449, 497, 499, 502), (499, 339, 502), (502, 416, 449), (502, 339, 335), (492, 626, 627), (529, 530, 358, 357), (530, 313, 542, 546), (309, 503, 308), (309, 506, 528, 503), (354, 447, 527, 526), (447, 460, 525, 527), (467, 354, 526, 524), (459, 467, 524, 521), (445, 463, 525, 522), (297, 516, 523, 450), (516, 541, 538, 523), (397, 519, 520, 398), (391, 398, 520, 518), (386, 393, 519, 517), (309, 386, 517, 506), (333, 445, 522, 508), (306, 510, 511, 305), (325, 514, 515, 329), (512, 602, 600, 299), (324, 513, 514, 325), (504, 585, 586, 314), (301, 507, 510, 306), (330, 509, 512, 299), (333, 508, 509, 330), (305, 511, 516, 297), (513, 362, 363, 514), (364, 515, 514, 363), (378, 508, 522, 336), (517, 390, 356, 506), (546, 547, 544, 545), (356, 505, 528, 506), (360, 358, 545, 365), (531, 532, 345, 541), (539, 535, 534, 540), (540, 534, 532, 531), (541, 345, 533, 538), (533, 536, 537, 538), (353, 532, 534, 348), (510, 540, 531, 511), (521, 537, 536, 459), (511, 531, 541, 516), (507, 539, 540, 510), (348, 534, 535, 349), (544, 365, 545), (547, 543, 503, 528), (530, 546, 545, 358), (314, 586, 624, 310), (310, 587, 588, 313), (548, 550, 551, 549), (568, 554, 555, 569), (562, 566, 561, 559), (570, 548, 549, 571), (568, 570, 552, 554), (569, 571, 549, 551), (557, 558, 559, 556), (564, 557, 556, 563), (562, 559, 558, 565), (565, 558, 557, 564), (567, 560, 561, 566), (559, 561, 560, 556), (553, 575, 574, 566, 562), (555, 572, 575, 553), (556, 560, 567, 563), (563, 567, 573, 572, 555), (552, 565, 564, 554), (553, 562, 565, 552), (554, 564, 563, 555), (555, 553, 571, 569), (550, 548, 570, 568), (552, 570, 571, 553), (550, 568, 569, 551), (572, 573, 574, 575), (573, 567, 566, 574), (580, 581, 577, 576), (576, 577, 579, 578), (583, 576, 578, 584), (582, 580, 576, 583), (497, 580, 582, 499), (495, 577, 581, 498), (590, 597, 598, 591), (504, 314, 343), (586, 593, 625, 624), (589, 596, 592, 585), (543, 591, 589, 503), (503, 589, 585, 504), (313, 588, 590, 542), (542, 590, 591, 543), (596, 598, 593, 592), (594, 625, 597, 595), (598, 597, 593), (587, 594, 595, 588), (585, 592, 593, 586), (591, 598, 596, 589), (588, 595, 597, 590), (318, 601, 599, 317), (324, 600, 602, 513), (300, 599, 601, 307), (307, 601, 318), (317, 599, 600, 324), (311, 310, 313, 312), (339, 340, 419, 417), (328, 603, 321, 323), (341, 342, 605, 383), (322, 604, 603, 328), (608, 612, 613, 609), (306, 606, 607, 301), (303, 609, 606, 306), (611, 610, 613, 612), (606, 610, 611, 607), (609, 613, 610, 606), (614, 619, 621, 616), (616, 621, 623, 618), (303, 616, 618, 419), (304, 614, 616, 303), (417, 617, 615, 298), (623, 621, 619, 622), (622, 619, 620), (618, 623, 622, 617), (615, 620, 619, 614), (617, 622, 620, 615), (515, 364, 391, 518), (625, 594, 587, 624), (624, 587, 310), (625, 593, 597), (626, 492, 491), (490, 631, 435, 432), (626, 491, 489, 629), (628, 441, 404), (630, 438, 335, 332), (629, 489, 438, 630), (632, 631, 441, 628), (629, 630, 632, 626), (493, 441, 631, 490), (401, 409, 90, 86), (409, 401, 400, 406), (434, 403, 633), (442, 437, 415, 633), (436, 307, 634), (410, 430, 415, 634), (642, 641, 640, 639), (635, 640, 641, 636), (313, 635, 636, 312), (546, 542, 543, 547), (637, 642, 639, 638), (638, 639, 640, 635), (175, 9, 176), (308, 503, 504)])
me_cube_012.polygons.foreach_set('material_index', [0, 0, 0, 0, 0, 0, 0, 0, 0, 0, 0, 0, 0, 0, 0, 0, 0, 0, 0, 0, 0, 0, 0, 0, 0, 0, 0, 0, 0, 0, 0, 0, 0, 0, 2, 0, 0, 0, 0, 0, 0, 0, 0, 0, 0, 0, 0, 0, 0, 0, 0, 0, 0, 0, 0, 0, 0, 0, 0, 0, 0, 0, 0, 0, 0, 0, 0, 0, 0, 0, 0, 0, 0, 0, 0, 0, 0, 0, 0, 0, 0, 0, 0, 0, 0, 0, 0, 0, 0, 0, 0, 0, 0, 0, 0, 0, 2, 0, 2, 0, 0, 0, 0, 0, 0, 0, 0, 0, 0, 2, 0, 2, 0, 2, 0, 0, 0, 2, 0, 0, 0, 0, 2, 0, 0, 0, 0, 0, 0, 0, 0, 0, 0, 0, 0, 0, 0, 0, 0, 0, 0, 0, 0, 0, 0, 0, 0, 0, 0, 0, 0, 0, 1, 0, 0, 0, 0, 0, 0, 0, 0, 1, 1, 1, 0, 0, 1, 1, 1, 1, 0, 0, 0, 1, 0, 1, 0, 0, 0, 0, 0, 0, 0, 0, 0, 0, 0, 0, 0, 0, 1, 0, 0, 0, 0, 0, 0, 0, 0, 0, 0, 0, 0, 0, 0, 0, 0, 0, 0, 0, 0, 0, 0, 0, 0, 0, 0, 0, 0, 0, 0, 0, 0, 0, 0, 0, 0, 0, 0, 0, 0, 0, 0, 0, 0, 0, 0, 0, 0, 0, 0, 0, 0, 0, 0, 0, 0, 0, 0, 0, 0, 0, 0, 0, 0, 0, 0, 0, 0, 0, 0, 0, 0, 0, 1, 1, 1, 1, 0, 0, 0, 0, 0, 0, 0, 0, 0, 0, 4, 4, 4, 0, 0, 0, 0, 0, 0, 0, 0, 0, 0, 0, 0, 0, 0, 0, 0, 0, 3, 0, 0, 0, 0, 0, 0, 0, 5, 5, 0, 0, 0, 0, 0, 0, 4, 1, 0, 1, 0, 2, 2, 0, 0, 0, 0, 0, 2, 0, 3, 0, 0, 0, 0, 0, 0, 0, 0, 0, 0, 0, 0, 0, 0, 0, 0, 0, 0, 0, 0, 0, 0, 0, 0, 0, 0, 0, 0, 0, 0, 0, 0, 0, 0, 0, 0, 0, 0, 0, 2, 0, 0, 0, 0, 0, 0, 0, 0, 0, 0, 0, 0, 0, 0, 0, 0, 0, 0, 0, 0, 0, 0, 0, 0, 0, 0, 0, 0, 0, 0, 0, 0, 0, 0, 0, 0, 0, 0, 0, 0, 0, 0, 0, 0, 0, 0, 0, 0, 0, 0, 0, 0, 0, 0, 0, 0, 0, 0, 0, 0, 0, 2, 0, 2, 0, 0, 0, 0, 0, 0, 0, 0, 0, 0, 2, 0, 2, 0, 2, 0, 0, 0, 2, 0, 0, 0, 0, 2, 0, 0, 0, 0, 0, 0, 0, 0, 0, 0, 0, 0, 0, 0, 0, 0, 0, 0, 0, 0, 0, 0, 0, 0, 0, 0, 0, 0, 0, 1, 0, 0, 0, 0, 0, 0, 0, 0, 1, 1, 1, 0, 0, 1, 1, 1, 1, 0, 0, 0, 1, 0, 1, 0, 0, 0, 0, 0, 0, 0, 0, 0, 0, 0, 0, 0, 0, 1, 0, 0, 0, 0, 0, 0, 0, 0, 0, 0, 0, 0, 0, 0, 0, 0, 0, 0, 0, 0, 0, 0, 0, 0, 0, 0, 0, 0, 0, 0, 0, 0, 0, 0, 0, 0, 0, 0, 0, 0, 0, 0, 0, 0, 0, 0, 0, 0, 0, 0, 0, 0, 0, 0, 0, 0, 0, 0, 0, 0, 0, 0, 0, 0, 0, 0, 0, 0, 0, 0, 0, 0, 0, 1, 1, 1, 1, 0, 0, 0, 0, 0, 0, 0, 0, 0, 0, 4, 4, 4, 0, 0, 0, 0, 0, 0, 0, 0, 0, 0, 0, 0, 0, 0, 0, 0, 0, 3, 0, 0, 0, 0, 0, 0, 0, 5, 5, 0, 0, 0, 0, 0, 0, 4, 1, 0, 1, 0, 2, 2, 0, 0, 0, 0, 0, 0, 0, 2, 0, 3, 0, 0, 0, 0, 0, 0, 0])
me_cube_012.materials.append(mat_blue)
me_cube_012.materials.append(mat_windows)
me_cube_012.materials.append(mat_black)
me_cube_012.materials.append(mat_grey)
me_cube_012.materials.append(mat_headlights)
me_cube_012.materials.append(mat_taillights)
me_cube_012.use_remesh_preserve_volume = False
me_cube_012.use_remesh_preserve_attributes = False
me_cube_012.use_mirror_vertex_groups = False
me_cube_012.update()
me_cube_011 = bpy.data.meshes.new('Cube.011')
me_cube_011.from_pydata([(0.5926, 0.2619, 0.0), (0.7544, 0.2619, 3.424e-08), (0.5926, 0.2268, -0.1309), (0.7544, 0.2268, -0.1309), (0.5926, 0.1309, -0.2268), (0.7544, 0.1309, -0.2268), (0.5926, 9.089e-08, -0.2619), (0.7544, 8.381e-08, -0.2619), (0.5926, -0.1309, -0.2268), (0.7544, -0.1309, -0.2268), (0.5926, -0.2268, -0.1309), (0.7544, -0.2268, -0.1309), (0.5926, -0.2619, -6.848e-08), (0.7544, -0.2619, 0.0), (0.5926, -0.2268, 0.1309), (0.7544, -0.2268, 0.1309), (0.5926, -0.1309, 0.2268), (0.7544, -0.1309, 0.2268), (0.5926, 9.089e-08, 0.2619), (0.7544, 8.381e-08, 0.2619), (0.5926, 0.1309, 0.2268), (0.7544, 0.1309, 0.2268), (0.5926, 0.2268, 0.1309), (0.7544, 0.2268, 0.1309), (0.7834, 0.1717, -0.09915), (0.7834, 0.1983, 3.424e-08), (0.7834, 0.09915, -0.1717), (0.7834, 8.254e-08, -0.1983), (0.7834, -0.09915, -0.1717), (0.7834, -0.1717, -0.09915), (0.7834, -0.1983, 0.0), (0.7834, -0.1717, 0.09915), (0.7834, -0.09915, 0.1717), (0.7834, 8.254e-08, 0.1983), (0.7834, 0.09915, 0.1717), (0.7834, 0.1717, 0.09915), (0.7834, 0.1499, -0.08656), (0.7834, 0.1731, 3.424e-08), (0.7834, 0.08656, -0.1499), (0.7834, 8.254e-08, -0.1731), (0.7834, -0.08656, -0.1499), (0.7834, -0.1499, -0.08656), (0.7834, -0.1731, 0.0), (0.7834, -0.1499, 0.08656), (0.7834, -0.08656, 0.1499), (0.7834, 8.254e-08, 0.1731), (0.7834, 0.08656, 0.1499), (0.7834, 0.1499, 0.08656), (0.7598, 0.1499, -0.08656), (0.7598, 0.1731, 3.424e-08), (0.7598, 0.08656, -0.1499), (0.7598, 8.358e-08, -0.1731), (0.7598, -0.08656, -0.1499), (0.7598, -0.1499, -0.08656), (0.7598, -0.1731, 0.0), (0.7598, -0.1499, 0.08656), (0.7598, -0.08656, 0.1499), (0.7598, 8.358e-08, 0.1731), (0.7598, 0.08656, 0.1499), (0.7598, 0.1499, 0.08656), (0.7625, 0.04201, -0.02425), (0.7625, 0.04851, 3.424e-08), (0.7625, 0.02425, -0.04201), (0.7625, 8.346e-08, -0.04851), (0.7625, -0.02425, -0.04201), (0.7625, -0.04201, -0.02425), (0.7625, -0.04851, 3.424e-08), (0.7625, -0.04201, 0.02425), (0.7625, -0.02425, 0.04201), (0.7625, 8.346e-08, 0.04851), (0.7625, 0.02425, 0.04201), (0.7625, 0.04201, 0.02425), (0.7708, 0.02619, -0.01512), (0.7708, 0.03024, 3.424e-08), (0.7708, 0.01512, -0.02619), (0.7708, 8.309e-08, -0.03024), (0.7708, -0.01512, -0.02619), (0.7708, -0.02619, -0.01512), (0.7708, -0.03024, 3.424e-08), (0.7708, -0.02619, 0.01512), (0.7708, -0.01512, 0.02619), (0.7708, 8.309e-08, 0.03024), (0.7708, 0.01512, 0.02619), (0.7708, 0.02619, 0.01512), (0.7598, -0.1617, -0.008656), (0.7598, -0.1431, -0.0779), (0.7592, -0.05955, -0.006649), (0.7592, -0.05396, -0.02752), (0.7598, -0.1431, 0.0779), (0.7598, -0.1617, 0.008656), (0.7592, -0.05396, 0.02752), (0.7592, -0.05955, 0.006649), (0.7598, -0.08763, 0.1383), (0.7598, -0.1383, 0.08763), (0.7592, -0.03499, 0.05027), (0.7592, -0.05027, 0.03499), (0.7598, -0.008656, 0.1617), (0.7598, -0.0779, 0.1431), (0.7592, -0.00665, 0.05955), (0.7592, -0.02752, 0.05396), (0.7598, 0.1383, 0.08763), (0.7598, 0.08763, 0.1383), (0.7592, 0.05027, 0.03499), (0.7592, 0.03499, 0.05027), (0.7598, 0.0779, 0.1431), (0.7598, 0.008656, 0.1617), (0.7592, 0.02752, 0.05396), (0.7592, 0.006649, 0.05955), (0.7598, 0.1617, 0.008656), (0.7598, 0.1431, 0.0779), (0.7592, 0.05955, 0.006649), (0.7592, 0.05396, 0.02752), (0.7598, 0.1431, -0.0779), (0.7598, 0.1617, -0.008656), (0.7592, 0.05396, -0.02752), (0.7592, 0.05955, -0.006649), (0.7598, 0.08763, -0.1383), (0.7598, 0.1383, -0.08763), (0.7592, 0.03499, -0.05027), (0.7592, 0.05027, -0.03499), (0.7598, 0.008656, -0.1617), (0.7598, 0.0779, -0.1431), (0.7592, 0.006649, -0.05955), (0.7592, 0.02752, -0.05396), (0.7598, -0.0779, -0.1431), (0.7598, -0.008656, -0.1617), (0.7592, -0.02752, -0.05396), (0.7592, -0.006649, -0.05955), (0.7598, -0.1383, -0.08763), (0.7598, -0.08763, -0.1383), (0.7592, -0.05027, -0.03499), (0.7592, -0.03499, -0.05027), (0.7188, -0.1617, -0.008656), (0.7188, -0.1431, -0.0779), (0.7277, -0.05955, -0.006649), (0.7277, -0.05396, -0.02752), (0.7188, -0.1431, 0.0779), (0.7188, -0.1617, 0.008656), (0.7277, -0.05396, 0.02752), (0.7277, -0.05955, 0.006649), (0.7188, -0.08763, 0.1383), (0.7188, -0.1383, 0.08763), (0.7277, -0.03499, 0.05027), (0.7277, -0.05027, 0.03499), (0.7188, -0.008656, 0.1617), (0.7188, -0.0779, 0.1431), (0.7277, -0.00665, 0.05955), (0.7277, -0.02752, 0.05396), (0.7188, 0.1383, 0.08763), (0.7188, 0.08763, 0.1383), (0.7277, 0.05027, 0.03499), (0.7277, 0.03499, 0.05027), (0.7188, 0.0779, 0.1431), (0.7188, 0.008656, 0.1617), (0.7277, 0.02752, 0.05396), (0.7277, 0.006649, 0.05955), (0.7188, 0.1617, 0.008656), (0.7188, 0.1431, 0.0779), (0.7277, 0.05955, 0.006649), (0.7277, 0.05396, 0.02752), (0.7188, 0.1431, -0.0779), (0.7188, 0.1617, -0.008656), (0.7277, 0.05396, -0.02752), (0.7277, 0.05955, -0.006649), (0.7188, 0.08763, -0.1383), (0.7188, 0.1383, -0.08763), (0.7277, 0.03499, -0.05027), (0.7277, 0.05027, -0.03499), (0.7188, 0.008656, -0.1617), (0.7188, 0.0779, -0.1431), (0.7277, 0.006649, -0.05955), (0.7277, 0.02752, -0.05396), (0.7188, -0.0779, -0.1431), (0.7188, -0.008656, -0.1617), (0.7277, -0.02752, -0.05396), (0.7277, -0.006649, -0.05955), (0.7188, -0.1383, -0.08763), (0.7188, -0.08763, -0.1383), (0.7277, -0.05027, -0.03499), (0.7277, -0.03499, -0.05027), (0.7642, -0.03663, -0.02598), (0.7642, -0.02598, -0.03663), (0.7692, -0.02714, -0.0205), (0.7692, -0.0205, -0.02714), (0.7642, 0.02598, -0.03663), (0.7642, 0.03663, -0.02598), (0.7692, 0.0205, -0.02714), (0.7692, 0.02714, -0.0205), (0.7642, 0.03663, 0.02598), (0.7642, 0.02598, 0.03663), (0.7692, 0.02714, 0.0205), (0.7692, 0.0205, 0.02714), (0.7642, -0.02598, 0.03663), (0.7642, -0.03663, 0.02598), (0.7692, -0.0205, 0.02714), (0.7692, -0.02714, 0.0205), (0.747, -0.03663, -0.02598), (0.747, -0.02598, -0.03663), (0.752, -0.02714, -0.0205), (0.752, -0.0205, -0.02714), (0.747, 0.02598, -0.03663), (0.747, 0.03663, -0.02598), (0.752, 0.0205, -0.02714), (0.752, 0.02714, -0.0205), (0.747, 0.03663, 0.02598), (0.747, 0.02598, 0.03663), (0.752, 0.02714, 0.0205), (0.752, 0.0205, 0.02714), (0.747, -0.02598, 0.03663), (0.747, -0.03663, 0.02598), (0.752, -0.0205, 0.02714), (0.752, -0.02714, 0.0205), (-0.5926, 0.2619, 0.0), (-0.7544, 0.2619, 3.424e-08), (-0.5926, 0.2268, -0.1309), (-0.7544, 0.2268, -0.1309), (-0.5926, 0.1309, -0.2268), (-0.7544, 0.1309, -0.2268), (-0.5926, 1.427e-07, -0.2619), (-0.7544, 1.498e-07, -0.2619), (-0.5926, -0.1309, -0.2268), (-0.7544, -0.1309, -0.2268), (-0.5926, -0.2268, -0.1309), (-0.7544, -0.2268, -0.1309), (-0.5926, -0.2619, -6.848e-08), (-0.7544, -0.2619, 0.0), (-0.5926, -0.2268, 0.1309), (-0.7544, -0.2268, 0.1309), (-0.5926, -0.1309, 0.2268), (-0.7544, -0.1309, 0.2268), (-0.5926, 1.427e-07, 0.2619), (-0.7544, 1.498e-07, 0.2619), (-0.5926, 0.1309, 0.2268), (-0.7544, 0.1309, 0.2268), (-0.5926, 0.2268, 0.1309), (-0.7544, 0.2268, 0.1309), (-0.7834, 0.1717, -0.09915), (-0.7834, 0.1983, 3.424e-08), (-0.7834, 0.09915, -0.1717), (-0.7834, 1.51e-07, -0.1983), (-0.7834, -0.09915, -0.1717), (-0.7834, -0.1717, -0.09915), (-0.7834, -0.1983, 0.0), (-0.7834, -0.1717, 0.09915), (-0.7834, -0.09915, 0.1717), (-0.7834, 1.51e-07, 0.1983), (-0.7834, 0.09915, 0.1717), (-0.7834, 0.1717, 0.09915), (-0.7834, 0.1499, -0.08656), (-0.7834, 0.1731, 3.424e-08), (-0.7834, 0.08656, -0.1499), (-0.7834, 1.51e-07, -0.1731), (-0.7834, -0.08656, -0.1499), (-0.7834, -0.1499, -0.08656), (-0.7834, -0.1731, 0.0), (-0.7834, -0.1499, 0.08656), (-0.7834, -0.08656, 0.1499), (-0.7834, 1.51e-07, 0.1731), (-0.7834, 0.08656, 0.1499), (-0.7834, 0.1499, 0.08656), (-0.7598, 0.1499, -0.08656), (-0.7598, 0.1731, 3.424e-08), (-0.7598, 0.08656, -0.1499), (-0.7598, 1.5e-07, -0.1731), (-0.7598, -0.08656, -0.1499), (-0.7598, -0.1499, -0.08656), (-0.7598, -0.1731, 0.0), (-0.7598, -0.1499, 0.08656), (-0.7598, -0.08656, 0.1499), (-0.7598, 1.5e-07, 0.1731), (-0.7598, 0.08656, 0.1499), (-0.7598, 0.1499, 0.08656), (-0.7625, 0.04201, -0.02425), (-0.7625, 0.04851, 3.424e-08), (-0.7625, 0.02425, -0.04201), (-0.7625, 1.501e-07, -0.04851), (-0.7625, -0.02425, -0.04201), (-0.7625, -0.04201, -0.02425), (-0.7625, -0.04851, 3.424e-08), (-0.7625, -0.04201, 0.02425), (-0.7625, -0.02425, 0.04201), (-0.7625, 1.501e-07, 0.04851), (-0.7625, 0.02425, 0.04201), (-0.7625, 0.04201, 0.02425), (-0.7708, 0.02619, -0.01512), (-0.7708, 0.03024, 3.424e-08), (-0.7708, 0.01512, -0.02619), (-0.7708, 1.505e-07, -0.03024), (-0.7708, -0.01512, -0.02619), (-0.7708, -0.02619, -0.01512), (-0.7708, -0.03024, 3.424e-08), (-0.7708, -0.02619, 0.01512), (-0.7708, -0.01512, 0.02619), (-0.7708, 1.505e-07, 0.03024), (-0.7708, 0.01512, 0.02619), (-0.7708, 0.02619, 0.01512), (-0.7598, -0.1617, -0.008656), (-0.7598, -0.1431, -0.0779), (-0.7592, -0.05955, -0.006649), (-0.7592, -0.05396, -0.02752), (-0.7598, -0.1431, 0.0779), (-0.7598, -0.1617, 0.008656), (-0.7592, -0.05396, 0.02752), (-0.7592, -0.05955, 0.006649), (-0.7598, -0.08763, 0.1383), (-0.7598, -0.1383, 0.08763), (-0.7592, -0.03499, 0.05027), (-0.7592, -0.05027, 0.03499), (-0.7598, -0.008656, 0.1617), (-0.7598, -0.0779, 0.1431), (-0.7592, -0.00665, 0.05955), (-0.7592, -0.02752, 0.05396), (-0.7598, 0.1383, 0.08763), (-0.7598, 0.08763, 0.1383), (-0.7592, 0.05027, 0.03499), (-0.7592, 0.03499, 0.05027), (-0.7598, 0.0779, 0.1431), (-0.7598, 0.008656, 0.1617), (-0.7592, 0.02752, 0.05396), (-0.7592, 0.006649, 0.05955), (-0.7598, 0.1617, 0.008656), (-0.7598, 0.1431, 0.0779), (-0.7592, 0.05955, 0.006649), (-0.7592, 0.05396, 0.02752), (-0.7598, 0.1431, -0.0779), (-0.7598, 0.1617, -0.008656), (-0.7592, 0.05396, -0.02752), (-0.7592, 0.05955, -0.006649), (-0.7598, 0.08763, -0.1383), (-0.7598, 0.1383, -0.08763), (-0.7592, 0.03499, -0.05027), (-0.7592, 0.05027, -0.03499), (-0.7598, 0.008656, -0.1617), (-0.7598, 0.0779, -0.1431), (-0.7592, 0.006649, -0.05955), (-0.7592, 0.02752, -0.05396), (-0.7598, -0.0779, -0.1431), (-0.7598, -0.008656, -0.1617), (-0.7592, -0.02752, -0.05396), (-0.7592, -0.006649, -0.05955), (-0.7598, -0.1383, -0.08763), (-0.7598, -0.08763, -0.1383), (-0.7592, -0.05027, -0.03499), (-0.7592, -0.03499, -0.05027), (-0.7188, -0.1617, -0.008656), (-0.7188, -0.1431, -0.0779), (-0.7277, -0.05955, -0.006649), (-0.7277, -0.05396, -0.02752), (-0.7188, -0.1431, 0.0779), (-0.7188, -0.1617, 0.008656), (-0.7277, -0.05396, 0.02752), (-0.7277, -0.05955, 0.006649), (-0.7188, -0.08763, 0.1383), (-0.7188, -0.1383, 0.08763), (-0.7277, -0.03499, 0.05027), (-0.7277, -0.05027, 0.03499), (-0.7188, -0.008656, 0.1617), (-0.7188, -0.0779, 0.1431), (-0.7277, -0.00665, 0.05955), (-0.7277, -0.02752, 0.05396), (-0.7188, 0.1383, 0.08763), (-0.7188, 0.08763, 0.1383), (-0.7277, 0.05027, 0.03499), (-0.7277, 0.03499, 0.05027), (-0.7188, 0.0779, 0.1431), (-0.7188, 0.008656, 0.1617), (-0.7277, 0.02752, 0.05396), (-0.7277, 0.006649, 0.05955), (-0.7188, 0.1617, 0.008656), (-0.7188, 0.1431, 0.0779), (-0.7277, 0.05955, 0.006649), (-0.7277, 0.05396, 0.02752), (-0.7188, 0.1431, -0.0779), (-0.7188, 0.1617, -0.008656), (-0.7277, 0.05396, -0.02752), (-0.7277, 0.05955, -0.006649), (-0.7188, 0.08763, -0.1383), (-0.7188, 0.1383, -0.08763), (-0.7277, 0.03499, -0.05027), (-0.7277, 0.05027, -0.03499), (-0.7188, 0.008656, -0.1617), (-0.7188, 0.0779, -0.1431), (-0.7277, 0.006649, -0.05955), (-0.7277, 0.02752, -0.05396), (-0.7188, -0.0779, -0.1431), (-0.7188, -0.008656, -0.1617), (-0.7277, -0.02752, -0.05396), (-0.7277, -0.006649, -0.05955), (-0.7188, -0.1383, -0.08763), (-0.7188, -0.08763, -0.1383), (-0.7277, -0.05027, -0.03499), (-0.7277, -0.03499, -0.05027), (-0.7642, -0.03663, -0.02598), (-0.7642, -0.02598, -0.03663), (-0.7692, -0.02714, -0.0205), (-0.7692, -0.0205, -0.02714), (-0.7642, 0.02598, -0.03663), (-0.7642, 0.03663, -0.02598), (-0.7692, 0.0205, -0.02714), (-0.7692, 0.02714, -0.0205), (-0.7642, 0.03663, 0.02598), (-0.7642, 0.02598, 0.03663), (-0.7692, 0.02714, 0.0205), (-0.7692, 0.0205, 0.02714), (-0.7642, -0.02598, 0.03663), (-0.7642, -0.03663, 0.02598), (-0.7692, -0.0205, 0.02714), (-0.7692, -0.02714, 0.0205), (-0.747, -0.03663, -0.02598), (-0.747, -0.02598, -0.03663), (-0.752, -0.02714, -0.0205), (-0.752, -0.0205, -0.02714), (-0.747, 0.02598, -0.03663), (-0.747, 0.03663, -0.02598), (-0.752, 0.0205, -0.02714), (-0.752, 0.02714, -0.0205), (-0.747, 0.03663, 0.02598), (-0.747, 0.02598, 0.03663), (-0.752, 0.02714, 0.0205), (-0.752, 0.0205, 0.02714), (-0.747, -0.02598, 0.03663), (-0.747, -0.03663, 0.02598), (-0.752, -0.0205, 0.02714), (-0.752, -0.02714, 0.0205)], [], [(0, 1, 3, 2), (2, 3, 5, 4), (4, 5, 7, 6), (6, 7, 9, 8), (8, 9, 11, 10), (10, 11, 13, 12), (12, 13, 15, 14), (14, 15, 17, 16), (16, 17, 19, 18), (18, 19, 21, 20), (13, 11, 29, 30), (20, 21, 23, 22), (22, 23, 1, 0), (0, 2, 4, 6, 8, 10, 12, 14, 16, 18, 20, 22), (30, 29, 41, 42), (11, 9, 28, 29), (9, 7, 27, 28), (1, 23, 35, 25), (3, 1, 25, 24), (7, 5, 26, 27), (23, 21, 34, 35), (5, 3, 24, 26), (21, 19, 33, 34), (19, 17, 32, 33), (17, 15, 31, 32), (15, 13, 30, 31), (45, 44, 56, 57), (27, 26, 38, 39), (34, 33, 45, 46), (31, 30, 42, 43), (28, 27, 39, 40), (35, 34, 46, 47), (24, 25, 37, 36), (32, 31, 43, 44), (29, 28, 40, 41), (25, 35, 47, 37), (26, 24, 36, 38), (33, 32, 44, 45), (62, 50, 116, 118), (42, 41, 53, 54), (39, 38, 50, 51), (46, 45, 57, 58), (43, 42, 54, 55), (40, 39, 51, 52), (47, 46, 58, 59), (36, 37, 49, 48), (44, 43, 55, 56), (41, 40, 52, 53), (37, 47, 59, 49), (38, 36, 48, 50), (61, 71, 83, 73), (56, 68, 99, 97), (54, 53, 85, 84), (62, 63, 122, 123), (70, 58, 104, 106), (66, 67, 90, 91), (51, 63, 127, 125), (70, 71, 102, 103), (61, 60, 114, 115), (68, 56, 92, 94), (64, 65, 130, 131), (71, 61, 110, 111), (72, 73, 83, 82, 81, 80, 79, 78, 77, 76, 75, 74), (60, 72, 187, 185), (69, 68, 80, 81), (66, 65, 77, 78), (63, 62, 74, 75), (70, 69, 81, 82), (67, 66, 78, 79), (64, 63, 75, 76), (83, 71, 188, 190), (60, 61, 73, 72), (67, 79, 195, 193), (65, 64, 181, 180), (87, 86, 134, 135), (66, 54, 84, 86), (65, 66, 86, 87), (53, 65, 87, 85), (107, 106, 154, 155), (54, 66, 91, 89), (55, 54, 89, 88), (67, 55, 88, 90), (127, 126, 174, 175), (55, 67, 95, 93), (67, 68, 94, 95), (56, 55, 93, 92), (98, 96, 144, 146), (68, 69, 98, 99), (57, 56, 97, 96), (69, 57, 96, 98), (84, 85, 133, 132), (59, 58, 101, 100), (58, 70, 103, 101), (71, 59, 100, 102), (118, 116, 164, 166), (57, 69, 107, 105), (69, 70, 106, 107), (58, 57, 105, 104), (104, 105, 153, 152), (59, 71, 111, 109), (49, 59, 109, 108), (61, 49, 108, 110), (124, 125, 173, 172), (48, 49, 113, 112), (60, 48, 112, 114), (49, 61, 115, 113), (97, 99, 147, 145), (60, 62, 118, 119), (48, 60, 119, 117), (50, 48, 117, 116), (117, 119, 167, 165), (50, 62, 123, 121), (51, 50, 121, 120), (63, 51, 120, 122), (99, 98, 146, 147), (63, 64, 126, 127), (52, 51, 125, 124), (64, 52, 124, 126), (119, 118, 166, 167), (53, 52, 129, 128), (65, 53, 128, 130), (52, 64, 131, 129), (132, 133, 135, 134), (136, 137, 139, 138), (140, 141, 143, 142), (144, 145, 147, 146), (148, 149, 151, 150), (152, 153, 155, 154), (156, 157, 159, 158), (160, 161, 163, 162), (164, 165, 167, 166), (168, 169, 171, 170), (172, 173, 175, 174), (176, 177, 179, 178), (125, 127, 175, 173), (105, 107, 155, 153), (85, 87, 135, 133), (112, 113, 161, 160), (126, 124, 172, 174), (92, 93, 141, 140), (106, 104, 152, 154), (86, 84, 132, 134), (115, 114, 162, 163), (95, 94, 142, 143), (114, 112, 160, 162), (94, 92, 140, 142), (120, 121, 169, 168), (100, 101, 149, 148), (113, 115, 163, 161), (93, 95, 143, 141), (123, 122, 170, 171), (103, 102, 150, 151), (121, 123, 171, 169), (101, 103, 151, 149), (128, 129, 177, 176), (108, 109, 157, 156), (122, 120, 168, 170), (88, 89, 137, 136), (102, 100, 148, 150), (131, 130, 178, 179), (111, 110, 158, 159), (91, 90, 138, 139), (130, 128, 176, 178), (109, 111, 159, 157), (89, 91, 139, 137), (116, 117, 165, 164), (129, 131, 179, 177), (96, 97, 145, 144), (110, 108, 156, 158), (90, 88, 136, 138), (180, 181, 197, 196), (77, 65, 180, 182), (64, 76, 183, 181), (76, 77, 182, 183), (193, 195, 211, 209), (72, 74, 186, 187), (62, 60, 185, 184), (74, 62, 184, 186), (189, 191, 207, 205), (82, 83, 190, 191), (70, 82, 191, 189), (71, 70, 189, 188), (194, 192, 208, 210), (79, 80, 194, 195), (68, 67, 193, 192), (80, 68, 192, 194), (196, 197, 199, 198), (200, 201, 203, 202), (204, 205, 207, 206), (208, 209, 211, 210), (184, 185, 201, 200), (183, 182, 198, 199), (188, 189, 205, 204), (187, 186, 202, 203), (192, 193, 209, 208), (182, 180, 196, 198), (191, 190, 206, 207), (185, 187, 203, 201), (195, 194, 210, 211), (181, 183, 199, 197), (190, 188, 204, 206), (186, 184, 200, 202), (212, 214, 215, 213), (214, 216, 217, 215), (216, 218, 219, 217), (218, 220, 221, 219), (220, 222, 223, 221), (222, 224, 225, 223), (224, 226, 227, 225), (226, 228, 229, 227), (228, 230, 231, 229), (230, 232, 233, 231), (225, 242, 241, 223), (232, 234, 235, 233), (234, 212, 213, 235), (212, 234, 232, 230, 228, 226, 224, 222, 220, 218, 216, 214), (242, 254, 253, 241), (223, 241, 240, 221), (221, 240, 239, 219), (213, 237, 247, 235), (215, 236, 237, 213), (219, 239, 238, 217), (235, 247, 246, 233), (217, 238, 236, 215), (233, 246, 245, 231), (231, 245, 244, 229), (229, 244, 243, 227), (227, 243, 242, 225), (257, 269, 268, 256), (239, 251, 250, 238), (246, 258, 257, 245), (243, 255, 254, 242), (240, 252, 251, 239), (247, 259, 258, 246), (236, 248, 249, 237), (244, 256, 255, 243), (241, 253, 252, 240), (237, 249, 259, 247), (238, 250, 248, 236), (245, 257, 256, 244), (274, 330, 328, 262), (254, 266, 265, 253), (251, 263, 262, 250), (258, 270, 269, 257), (255, 267, 266, 254), (252, 264, 263, 251), (259, 271, 270, 258), (248, 260, 261, 249), (256, 268, 267, 255), (253, 265, 264, 252), (249, 261, 271, 259), (250, 262, 260, 248), (273, 285, 295, 283), (268, 309, 311, 280), (266, 296, 297, 265), (274, 335, 334, 275), (282, 318, 316, 270), (278, 303, 302, 279), (263, 337, 339, 275), (282, 315, 314, 283), (273, 327, 326, 272), (280, 306, 304, 268), (276, 343, 342, 277), (283, 323, 322, 273), (284, 286, 287, 288, 289, 290, 291, 292, 293, 294, 295, 285), (272, 397, 399, 284), (281, 293, 292, 280), (278, 290, 289, 277), (275, 287, 286, 274), (282, 294, 293, 281), (279, 291, 290, 278), (276, 288, 287, 275), (295, 402, 400, 283), (272, 284, 285, 273), (279, 405, 407, 291), (277, 392, 393, 276), (299, 347, 346, 298), (278, 298, 296, 266), (277, 299, 298, 278), (265, 297, 299, 277), (319, 367, 366, 318), (266, 301, 303, 278), (267, 300, 301, 266), (279, 302, 300, 267), (339, 387, 386, 338), (267, 305, 307, 279), (279, 307, 306, 280), (268, 304, 305, 267), (310, 358, 356, 308), (280, 311, 310, 281), (269, 308, 309, 268), (281, 310, 308, 269), (296, 344, 345, 297), (271, 312, 313, 270), (270, 313, 315, 282), (283, 314, 312, 271), (330, 378, 376, 328), (269, 317, 319, 281), (281, 319, 318, 282), (270, 316, 317, 269), (316, 364, 365, 317), (271, 321, 323, 283), (261, 320, 321, 271), (273, 322, 320, 261), (336, 384, 385, 337), (260, 324, 325, 261), (272, 326, 324, 260), (261, 325, 327, 273), (309, 357, 359, 311), (272, 331, 330, 274), (260, 329, 331, 272), (262, 328, 329, 260), (329, 377, 379, 331), (262, 333, 335, 274), (263, 332, 333, 262), (275, 334, 332, 263), (311, 359, 358, 310), (275, 339, 338, 276), (264, 336, 337, 263), (276, 338, 336, 264), (331, 379, 378, 330), (265, 340, 341, 264), (277, 342, 340, 265), (264, 341, 343, 276), (344, 346, 347, 345), (348, 350, 351, 349), (352, 354, 355, 353), (356, 358, 359, 357), (360, 362, 363, 361), (364, 366, 367, 365), (368, 370, 371, 369), (372, 374, 375, 373), (376, 378, 379, 377), (380, 382, 383, 381), (384, 386, 387, 385), (388, 390, 391, 389), (337, 385, 387, 339), (317, 365, 367, 319), (297, 345, 347, 299), (324, 372, 373, 325), (338, 386, 384, 336), (304, 352, 353, 305), (318, 366, 364, 316), (298, 346, 344, 296), (327, 375, 374, 326), (307, 355, 354, 306), (326, 374, 372, 324), (306, 354, 352, 304), (332, 380, 381, 333), (312, 360, 361, 313), (325, 373, 375, 327), (305, 353, 355, 307), (335, 383, 382, 334), (315, 363, 362, 314), (333, 381, 383, 335), (313, 361, 363, 315), (340, 388, 389, 341), (320, 368, 369, 321), (334, 382, 380, 332), (300, 348, 349, 301), (314, 362, 360, 312), (343, 391, 390, 342), (323, 371, 370, 322), (303, 351, 350, 302), (342, 390, 388, 340), (321, 369, 371, 323), (301, 349, 351, 303), (328, 376, 377, 329), (341, 389, 391, 343), (308, 356, 357, 309), (322, 370, 368, 320), (302, 350, 348, 300), (392, 408, 409, 393), (289, 394, 392, 277), (276, 393, 395, 288), (288, 395, 394, 289), (405, 421, 423, 407), (284, 399, 398, 286), (274, 396, 397, 272), (286, 398, 396, 274), (401, 417, 419, 403), (294, 403, 402, 295), (282, 401, 403, 294), (283, 400, 401, 282), (406, 422, 420, 404), (291, 407, 406, 292), (280, 404, 405, 279), (292, 406, 404, 280), (408, 410, 411, 409), (412, 414, 415, 413), (416, 418, 419, 417), (420, 422, 423, 421), (396, 412, 413, 397), (395, 411, 410, 394), (400, 416, 417, 401), (399, 415, 414, 398), (404, 420, 421, 405), (394, 410, 408, 392), (403, 419, 418, 402), (397, 413, 415, 399), (407, 423, 422, 406), (393, 409, 411, 395), (402, 418, 416, 400), (398, 414, 412, 396)])
me_cube_011.polygons.foreach_set('material_index', [2, 2, 2, 2, 2, 2, 2, 2, 2, 2, 2, 2, 2, 2, 2, 2, 2, 2, 2, 2, 2, 2, 2, 2, 2, 2, 2, 2, 2, 2, 2, 2, 2, 2, 2, 2, 2, 2, 3, 2, 2, 2, 2, 2, 2, 2, 2, 2, 2, 2, 3, 3, 3, 3, 3, 3, 3, 3, 3, 3, 3, 3, 3, 3, 3, 3, 3, 3, 3, 3, 3, 3, 3, 3, 3, 3, 3, 3, 3, 3, 3, 3, 3, 3, 3, 3, 3, 3, 3, 3, 3, 3, 3, 3, 3, 3, 3, 3, 3, 3, 3, 3, 3, 3, 3, 3, 3, 3, 3, 3, 3, 3, 3, 3, 3, 3, 3, 3, 3, 3, 3, 3, 2, 2, 2, 2, 2, 2, 2, 2, 2, 2, 2, 2, 3, 3, 3, 3, 3, 3, 3, 3, 3, 3, 3, 3, 3, 3, 3, 3, 3, 3, 3, 3, 3, 3, 3, 3, 3, 3, 3, 3, 3, 3, 3, 3, 3, 3, 3, 3, 3, 3, 3, 3, 3, 3, 3, 3, 3, 3, 3, 3, 3, 3, 3, 3, 2, 2, 2, 2, 3, 3, 3, 3, 3, 3, 3, 3, 3, 3, 3, 3, 2, 2, 2, 2, 2, 2, 2, 2, 2, 2, 2, 2, 2, 2, 2, 2, 2, 2, 2, 2, 2, 2, 2, 2, 2, 2, 2, 2, 2, 2, 2, 2, 2, 2, 2, 2, 2, 2, 3, 2, 2, 2, 2, 2, 2, 2, 2, 2, 2, 2, 3, 3, 3, 3, 3, 3, 3, 3, 3, 3, 3, 3, 3, 3, 3, 3, 3, 3, 3, 3, 3, 3, 3, 3, 3, 3, 3, 3, 3, 3, 3, 3, 3, 3, 3, 3, 3, 3, 3, 3, 3, 3, 3, 3, 3, 3, 3, 3, 3, 3, 3, 3, 3, 3, 3, 3, 3, 3, 3, 3, 3, 3, 3, 3, 3, 3, 3, 3, 3, 3, 3, 3, 2, 2, 2, 2, 2, 2, 2, 2, 2, 2, 2, 2, 3, 3, 3, 3, 3, 3, 3, 3, 3, 3, 3, 3, 3, 3, 3, 3, 3, 3, 3, 3, 3, 3, 3, 3, 3, 3, 3, 3, 3, 3, 3, 3, 3, 3, 3, 3, 3, 3, 3, 3, 3, 3, 3, 3, 3, 3, 3, 3, 3, 3, 3, 3, 2, 2, 2, 2, 3, 3, 3, 3, 3, 3, 3, 3, 3, 3, 3, 3])
me_cube_011.materials.append(mat_yellow)
me_cube_011.materials.append(mat_windows)
me_cube_011.materials.append(mat_black)
me_cube_011.materials.append(mat_grey)
me_cube_011.materials.append(mat_headlights)
me_cube_011.materials.append(mat_darkorange)
me_cube_011.materials.append(mat_taillights)
me_cube_011.use_remesh_preserve_volume = False
me_cube_011.use_remesh_preserve_attributes = False
me_cube_011.use_mirror_vertex_groups = False
me_cube_011.update()
me_cube_007 = bpy.data.meshes.new('Cube.007')
me_cube_007.from_pydata([(-0.09543, 0.2619, -1.712e-08), (0.06637, 0.2619, 5.136e-08), (-0.09543, 0.2268, -0.1309), (0.06637, 0.2268, -0.1309), (-0.09543, 0.1309, -0.2268), (0.06637, 0.1309, -0.2268), (-0.09543, 1.376e-07, -0.2619), (0.06637, 1.306e-07, -0.2619), (-0.09543, -0.1309, -0.2268), (0.06637, -0.1309, -0.2268), (-0.09543, -0.2268, -0.1309), (0.06637, -0.2268, -0.1309), (-0.09543, -0.2619, -5.136e-08), (0.06637, -0.2619, -1.712e-08), (-0.09543, -0.2268, 0.1309), (0.06637, -0.2268, 0.1309), (-0.09543, -0.1309, 0.2268), (0.06637, -0.1309, 0.2268), (-0.09543, -3.962e-07, 0.2619), (0.06637, -4.033e-07, 0.2619), (-0.09543, 0.1309, 0.2268), (0.06637, 0.1309, 0.2268), (-0.09543, 0.2268, 0.1309), (0.06637, 0.2268, 0.1309), (0.09543, 0.1717, -0.09915), (0.09543, 0.1983, 5.136e-08), (0.09543, 0.09915, -0.1717), (0.09543, 1.293e-07, -0.1983), (0.09543, -0.09915, -0.1717), (0.09543, -0.1717, -0.09915), (0.09543, -0.1983, 1.712e-08), (0.09543, -0.1717, 0.09915), (0.09543, -0.09915, 0.1717), (0.09543, -4.046e-07, 0.1983), (0.09543, 0.09915, 0.1717), (0.09543, 0.1717, 0.09915), (0.09543, 0.1499, -0.08656), (0.09543, 0.1731, 5.136e-08), (0.09543, 0.08656, -0.1499), (0.09543, 1.293e-07, -0.1731), (0.09543, -0.08656, -0.1499), (0.09543, -0.1499, -0.08656), (0.09543, -0.1731, 1.712e-08), (0.09543, -0.1499, 0.08656), (0.09543, -0.08656, 0.1499), (0.09543, -4.046e-07, 0.1731), (0.09543, 0.08656, 0.1499), (0.09543, 0.1499, 0.08656), (0.07178, 0.1499, -0.08656), (0.07178, 0.1731, 5.136e-08), (0.07178, 0.08656, -0.1499), (0.07178, 1.303e-07, -0.1731), (0.07178, -0.08656, -0.1499), (0.07178, -0.1499, -0.08656), (0.07178, -0.1731, 1.712e-08), (0.07178, -0.1499, 0.08656), (0.07178, -0.08656, 0.1499), (0.07178, -4.036e-07, 0.1731), (0.07178, 0.08656, 0.1499), (0.07178, 0.1499, 0.08656), (0.07449, 0.04201, -0.02425), (0.07449, 0.04851, 5.136e-08), (0.07449, 0.02425, -0.04201), (0.07449, 1.302e-07, -0.04851), (0.07449, -0.02425, -0.04201), (0.07449, -0.04201, -0.02425), (0.07449, -0.04851, 1.712e-08), (0.07449, -0.04201, 0.02425), (0.07449, -0.02425, 0.04201), (0.07449, 1.302e-07, 0.04851), (0.07449, 0.02425, 0.04201), (0.07449, 0.04201, 0.02425), (0.08282, 0.02619, -0.01512), (0.08282, 0.03024, 5.136e-08), (0.08282, 0.01512, -0.02619), (0.08282, 1.299e-07, -0.03024), (0.08282, -0.01512, -0.02619), (0.08282, -0.02619, -0.01512), (0.08282, -0.03024, 5.136e-08), (0.08282, -0.02619, 0.01512), (0.08282, -0.01512, 0.02619), (0.08282, 1.299e-07, 0.03024), (0.08282, 0.01512, 0.02619), (0.08282, 0.02619, 0.01512), (0.07178, -0.1617, -0.008656), (0.07178, -0.1431, -0.0779), (0.07116, -0.05955, -0.006649), (0.07116, -0.05396, -0.02752), (0.07178, -0.1431, 0.0779), (0.07178, -0.1617, 0.008656), (0.07116, -0.05396, 0.02752), (0.07116, -0.05955, 0.006649), (0.07178, -0.08763, 0.1383), (0.07178, -0.1383, 0.08763), (0.07116, -0.03499, 0.05027), (0.07116, -0.05027, 0.03499), (0.07178, -0.008656, 0.1617), (0.07178, -0.0779, 0.1431), (0.07116, -0.006649, 0.05955), (0.07116, -0.02752, 0.05396), (0.07178, 0.1383, 0.08763), (0.07178, 0.08763, 0.1383), (0.07116, 0.05027, 0.03499), (0.07116, 0.03499, 0.05027), (0.07178, 0.0779, 0.1431), (0.07178, 0.008656, 0.1617), (0.07116, 0.02752, 0.05396), (0.07116, 0.006649, 0.05955), (0.07178, 0.1617, 0.008656), (0.07178, 0.1431, 0.0779), (0.07116, 0.05955, 0.006649), (0.07116, 0.05396, 0.02752), (0.07178, 0.1431, -0.0779), (0.07178, 0.1617, -0.008656), (0.07116, 0.05396, -0.02752), (0.07116, 0.05955, -0.006649), (0.07178, 0.08763, -0.1383), (0.07178, 0.1383, -0.08763), (0.07116, 0.03499, -0.05027), (0.07116, 0.05027, -0.03499), (0.07178, 0.008656, -0.1617), (0.07178, 0.0779, -0.1431), (0.07116, 0.006649, -0.05955), (0.07116, 0.02752, -0.05396), (0.07178, -0.0779, -0.1431), (0.07178, -0.008656, -0.1617), (0.07116, -0.02752, -0.05396), (0.07116, -0.006649, -0.05955), (0.07178, -0.1383, -0.08763), (0.07178, -0.08763, -0.1383), (0.07116, -0.05027, -0.03499), (0.07116, -0.03499, -0.05027), (0.03077, -0.1617, -0.008656), (0.03077, -0.1431, -0.0779), (0.03966, -0.05955, -0.006649), (0.03966, -0.05396, -0.02752), (0.03077, -0.1431, 0.0779), (0.03077, -0.1617, 0.008656), (0.03966, -0.05396, 0.02752), (0.03966, -0.05955, 0.006649), (0.03077, -0.08763, 0.1383), (0.03077, -0.1383, 0.08763), (0.03966, -0.03499, 0.05027), (0.03966, -0.05027, 0.03499), (0.03077, -0.008656, 0.1617), (0.03077, -0.0779, 0.1431), (0.03966, -0.006649, 0.05955), (0.03966, -0.02752, 0.05396), (0.03077, 0.1383, 0.08763), (0.03077, 0.08763, 0.1383), (0.03966, 0.05027, 0.03499), (0.03966, 0.03499, 0.05027), (0.03077, 0.0779, 0.1431), (0.03077, 0.008656, 0.1617), (0.03966, 0.02752, 0.05396), (0.03966, 0.006649, 0.05955), (0.03077, 0.1617, 0.008656), (0.03077, 0.1431, 0.0779), (0.03966, 0.05955, 0.006649), (0.03966, 0.05396, 0.02752), (0.03077, 0.1431, -0.0779), (0.03077, 0.1617, -0.008656), (0.03966, 0.05396, -0.02752), (0.03966, 0.05955, -0.006649), (0.03077, 0.08763, -0.1383), (0.03077, 0.1383, -0.08763), (0.03966, 0.03499, -0.05027), (0.03966, 0.05027, -0.03499), (0.03077, 0.008656, -0.1617), (0.03077, 0.0779, -0.1431), (0.03966, 0.006649, -0.05955), (0.03966, 0.02752, -0.05396), (0.03077, -0.0779, -0.1431), (0.03077, -0.008656, -0.1617), (0.03966, -0.02752, -0.05396), (0.03966, -0.006649, -0.05955), (0.03077, -0.1383, -0.08763), (0.03077, -0.08763, -0.1383), (0.03966, -0.05027, -0.03499), (0.03966, -0.03499, -0.05027), (0.07616, -0.03663, -0.02598), (0.07616, -0.02598, -0.03663), (0.08115, -0.02714, -0.0205), (0.08115, -0.0205, -0.02714), (0.07616, 0.02598, -0.03663), (0.07616, 0.03663, -0.02598), (0.08115, 0.0205, -0.02714), (0.08115, 0.02714, -0.0205), (0.07616, 0.03663, 0.02598), (0.07616, 0.02598, 0.03663), (0.08115, 0.02714, 0.0205), (0.08115, 0.0205, 0.02714), (0.07616, -0.02598, 0.03663), (0.07616, -0.03663, 0.02598), (0.08115, -0.0205, 0.02714), (0.08115, -0.02714, 0.0205), (0.05903, -0.03663, -0.02598), (0.05903, -0.02598, -0.03663), (0.06403, -0.02714, -0.0205), (0.06403, -0.0205, -0.02714), (0.05903, 0.02598, -0.03663), (0.05903, 0.03663, -0.02598), (0.06403, 0.0205, -0.02714), (0.06403, 0.02714, -0.0205), (0.05903, 0.03663, 0.02598), (0.05903, 0.02598, 0.03663), (0.06403, 0.02714, 0.0205), (0.06403, 0.0205, 0.02714), (0.05903, -0.02598, 0.03663), (0.05903, -0.03663, 0.02598), (0.06403, -0.0205, 0.02714), (0.06403, -0.02714, 0.0205)], [], [(0, 1, 3, 2), (2, 3, 5, 4), (4, 5, 7, 6), (6, 7, 9, 8), (8, 9, 11, 10), (10, 11, 13, 12), (12, 13, 15, 14), (14, 15, 17, 16), (16, 17, 19, 18), (18, 19, 21, 20), (13, 11, 29, 30), (20, 21, 23, 22), (22, 23, 1, 0), (0, 2, 4, 6, 8, 10, 12, 14, 16, 18, 20, 22), (30, 29, 41, 42), (11, 9, 28, 29), (9, 7, 27, 28), (1, 23, 35, 25), (3, 1, 25, 24), (7, 5, 26, 27), (23, 21, 34, 35), (5, 3, 24, 26), (21, 19, 33, 34), (19, 17, 32, 33), (17, 15, 31, 32), (15, 13, 30, 31), (45, 44, 56, 57), (27, 26, 38, 39), (34, 33, 45, 46), (31, 30, 42, 43), (28, 27, 39, 40), (35, 34, 46, 47), (24, 25, 37, 36), (32, 31, 43, 44), (29, 28, 40, 41), (25, 35, 47, 37), (26, 24, 36, 38), (33, 32, 44, 45), (62, 50, 116, 118), (42, 41, 53, 54), (39, 38, 50, 51), (46, 45, 57, 58), (43, 42, 54, 55), (40, 39, 51, 52), (47, 46, 58, 59), (36, 37, 49, 48), (44, 43, 55, 56), (41, 40, 52, 53), (37, 47, 59, 49), (38, 36, 48, 50), (61, 71, 83, 73), (56, 68, 99, 97), (54, 53, 85, 84), (62, 63, 122, 123), (70, 58, 104, 106), (66, 67, 90, 91), (51, 63, 127, 125), (70, 71, 102, 103), (61, 60, 114, 115), (68, 56, 92, 94), (64, 65, 130, 131), (71, 61, 110, 111), (72, 73, 83, 82, 81, 80, 79, 78, 77, 76, 75, 74), (60, 72, 187, 185), (69, 68, 80, 81), (66, 65, 77, 78), (63, 62, 74, 75), (70, 69, 81, 82), (67, 66, 78, 79), (64, 63, 75, 76), (83, 71, 188, 190), (60, 61, 73, 72), (67, 79, 195, 193), (65, 64, 181, 180), (87, 86, 134, 135), (66, 54, 84, 86), (65, 66, 86, 87), (53, 65, 87, 85), (107, 106, 154, 155), (54, 66, 91, 89), (55, 54, 89, 88), (67, 55, 88, 90), (127, 126, 174, 175), (55, 67, 95, 93), (67, 68, 94, 95), (56, 55, 93, 92), (98, 96, 144, 146), (68, 69, 98, 99), (57, 56, 97, 96), (69, 57, 96, 98), (84, 85, 133, 132), (59, 58, 101, 100), (58, 70, 103, 101), (71, 59, 100, 102), (118, 116, 164, 166), (57, 69, 107, 105), (69, 70, 106, 107), (58, 57, 105, 104), (104, 105, 153, 152), (59, 71, 111, 109), (49, 59, 109, 108), (61, 49, 108, 110), (124, 125, 173, 172), (48, 49, 113, 112), (60, 48, 112, 114), (49, 61, 115, 113), (97, 99, 147, 145), (60, 62, 118, 119), (48, 60, 119, 117), (50, 48, 117, 116), (117, 119, 167, 165), (50, 62, 123, 121), (51, 50, 121, 120), (63, 51, 120, 122), (99, 98, 146, 147), (63, 64, 126, 127), (52, 51, 125, 124), (64, 52, 124, 126), (119, 118, 166, 167), (53, 52, 129, 128), (65, 53, 128, 130), (52, 64, 131, 129), (132, 133, 135, 134), (136, 137, 139, 138), (140, 141, 143, 142), (144, 145, 147, 146), (148, 149, 151, 150), (152, 153, 155, 154), (156, 157, 159, 158), (160, 161, 163, 162), (164, 165, 167, 166), (168, 169, 171, 170), (172, 173, 175, 174), (176, 177, 179, 178), (125, 127, 175, 173), (105, 107, 155, 153), (85, 87, 135, 133), (112, 113, 161, 160), (126, 124, 172, 174), (92, 93, 141, 140), (106, 104, 152, 154), (86, 84, 132, 134), (115, 114, 162, 163), (95, 94, 142, 143), (114, 112, 160, 162), (94, 92, 140, 142), (120, 121, 169, 168), (100, 101, 149, 148), (113, 115, 163, 161), (93, 95, 143, 141), (123, 122, 170, 171), (103, 102, 150, 151), (121, 123, 171, 169), (101, 103, 151, 149), (128, 129, 177, 176), (108, 109, 157, 156), (122, 120, 168, 170), (88, 89, 137, 136), (102, 100, 148, 150), (131, 130, 178, 179), (111, 110, 158, 159), (91, 90, 138, 139), (130, 128, 176, 178), (109, 111, 159, 157), (89, 91, 139, 137), (116, 117, 165, 164), (129, 131, 179, 177), (96, 97, 145, 144), (110, 108, 156, 158), (90, 88, 136, 138), (180, 181, 197, 196), (77, 65, 180, 182), (64, 76, 183, 181), (76, 77, 182, 183), (193, 195, 211, 209), (72, 74, 186, 187), (62, 60, 185, 184), (74, 62, 184, 186), (189, 191, 207, 205), (82, 83, 190, 191), (70, 82, 191, 189), (71, 70, 189, 188), (194, 192, 208, 210), (79, 80, 194, 195), (68, 67, 193, 192), (80, 68, 192, 194), (196, 197, 199, 198), (200, 201, 203, 202), (204, 205, 207, 206), (208, 209, 211, 210), (184, 185, 201, 200), (183, 182, 198, 199), (188, 189, 205, 204), (187, 186, 202, 203), (192, 193, 209, 208), (182, 180, 196, 198), (191, 190, 206, 207), (185, 187, 203, 201), (195, 194, 210, 211), (181, 183, 199, 197), (190, 188, 204, 206), (186, 184, 200, 202)])
me_cube_007.polygons.foreach_set('material_index', [2, 2, 2, 2, 2, 2, 2, 2, 2, 2, 2, 2, 2, 2, 2, 2, 2, 2, 2, 2, 2, 2, 2, 2, 2, 2, 2, 2, 2, 2, 2, 2, 2, 2, 2, 2, 2, 2, 3, 2, 2, 2, 2, 2, 2, 2, 2, 2, 2, 2, 3, 3, 3, 3, 3, 3, 3, 3, 3, 3, 3, 3, 3, 3, 3, 3, 3, 3, 3, 3, 3, 3, 3, 3, 3, 3, 3, 3, 3, 3, 3, 3, 3, 3, 3, 3, 3, 3, 3, 3, 3, 3, 3, 3, 3, 3, 3, 3, 3, 3, 3, 3, 3, 3, 3, 3, 3, 3, 3, 3, 3, 3, 3, 3, 3, 3, 3, 3, 3, 3, 3, 3, 2, 2, 2, 2, 2, 2, 2, 2, 2, 2, 2, 2, 3, 3, 3, 3, 3, 3, 3, 3, 3, 3, 3, 3, 3, 3, 3, 3, 3, 3, 3, 3, 3, 3, 3, 3, 3, 3, 3, 3, 3, 3, 3, 3, 3, 3, 3, 3, 3, 3, 3, 3, 3, 3, 3, 3, 3, 3, 3, 3, 3, 3, 3, 3, 2, 2, 2, 2, 3, 3, 3, 3, 3, 3, 3, 3, 3, 3, 3, 3])
me_cube_007.materials.append(mat_yellow)
me_cube_007.materials.append(mat_windows)
me_cube_007.materials.append(mat_black)
me_cube_007.materials.append(mat_grey)
me_cube_007.materials.append(mat_headlights)
me_cube_007.materials.append(mat_darkorange)
me_cube_007.materials.append(mat_taillights)
me_cube_007.use_remesh_preserve_volume = False
me_cube_007.use_remesh_preserve_attributes = False
me_cube_007.use_mirror_vertex_groups = False
me_cube_007.update()
me_cube_008 = bpy.data.meshes.new('Cube.008')
me_cube_008.from_pydata([(0.09543, 0.2619, -3.424e-08), (-0.06637, 0.2619, 3.424e-08), (0.09543, 0.2268, -0.1309), (-0.06637, 0.2268, -0.1309), (0.09543, 0.1309, -0.2268), (-0.06637, 0.1309, -0.2268), (0.09543, -4.171e-09, -0.2619), (-0.06637, 2.901e-09, -0.2619), (0.09543, -0.1309, -0.2268), (-0.06637, -0.1309, -0.2268), (0.09543, -0.2268, -0.1309), (-0.06637, -0.2268, -0.1309), (0.09543, -0.2619, -6.848e-08), (-0.06637, -0.2619, -3.424e-08), (0.09543, -0.2268, 0.1309), (-0.06637, -0.2268, 0.1309), (0.09543, -0.1309, 0.2268), (-0.06637, -0.1309, 0.2268), (0.09543, -5.381e-07, 0.2619), (-0.06637, -5.31e-07, 0.2619), (0.09543, 0.1309, 0.2268), (-0.06637, 0.1309, 0.2268), (0.09543, 0.2268, 0.1309), (-0.06637, 0.2268, 0.1309), (-0.09543, 0.1717, -0.09915), (-0.09543, 0.1983, 3.424e-08), (-0.09543, 0.09915, -0.1717), (-0.09543, 4.171e-09, -0.1983), (-0.09543, -0.09915, -0.1717), (-0.09543, -0.1717, -0.09915), (-0.09543, -0.1983, 0.0), (-0.09543, -0.1717, 0.09915), (-0.09543, -0.09915, 0.1717), (-0.09543, -5.297e-07, 0.1983), (-0.09543, 0.09915, 0.1717), (-0.09543, 0.1717, 0.09915), (-0.09543, 0.1499, -0.08656), (-0.09543, 0.1731, 3.424e-08), (-0.09543, 0.08656, -0.1499), (-0.09543, 4.171e-09, -0.1731), (-0.09543, -0.08656, -0.1499), (-0.09543, -0.1499, -0.08656), (-0.09543, -0.1731, 0.0), (-0.09543, -0.1499, 0.08656), (-0.09543, -0.08656, 0.1499), (-0.09543, -5.297e-07, 0.1731), (-0.09543, 0.08656, 0.1499), (-0.09543, 0.1499, 0.08656), (-0.07178, 0.1499, -0.08656), (-0.07178, 0.1731, 3.424e-08), (-0.07178, 0.08656, -0.1499), (-0.07178, 3.138e-09, -0.1731), (-0.07178, -0.08656, -0.1499), (-0.07178, -0.1499, -0.08656), (-0.07178, -0.1731, 0.0), (-0.07178, -0.1499, 0.08656), (-0.07178, -0.08656, 0.1499), (-0.07178, -5.308e-07, 0.1731), (-0.07178, 0.08656, 0.1499), (-0.07178, 0.1499, 0.08656), (-0.07449, 0.04201, -0.02425), (-0.07449, 0.04851, 3.424e-08), (-0.07449, 0.02425, -0.04201), (-0.07449, 3.256e-09, -0.04851), (-0.07449, -0.02425, -0.04201), (-0.07449, -0.04201, -0.02425), (-0.07449, -0.04851, 0.0), (-0.07449, -0.04201, 0.02425), (-0.07449, -0.02425, 0.04201), (-0.07449, 3.256e-09, 0.04851), (-0.07449, 0.02425, 0.04201), (-0.07449, 0.04201, 0.02425), (-0.08282, 0.02619, -0.01512), (-0.08282, 0.03024, 3.424e-08), (-0.08282, 0.01512, -0.02619), (-0.08282, 3.62e-09, -0.03024), (-0.08282, -0.01512, -0.02619), (-0.08282, -0.02619, -0.01512), (-0.08282, -0.03024, 3.424e-08), (-0.08282, -0.02619, 0.01512), (-0.08282, -0.01512, 0.02619), (-0.08282, 3.62e-09, 0.03024), (-0.08282, 0.01512, 0.02619), (-0.08282, 0.02619, 0.01512), (-0.07178, -0.1617, -0.008656), (-0.07178, -0.1431, -0.0779), (-0.07116, -0.05955, -0.006649), (-0.07116, -0.05396, -0.02752), (-0.07178, -0.1431, 0.0779), (-0.07178, -0.1617, 0.008656), (-0.07116, -0.05396, 0.02752), (-0.07116, -0.05955, 0.006649), (-0.07178, -0.08763, 0.1383), (-0.07178, -0.1383, 0.08763), (-0.07116, -0.03499, 0.05027), (-0.07116, -0.05027, 0.03499), (-0.07178, -0.008656, 0.1617), (-0.07178, -0.0779, 0.1431), (-0.07116, -0.00665, 0.05955), (-0.07116, -0.02752, 0.05396), (-0.07178, 0.1383, 0.08763), (-0.07178, 0.08763, 0.1383), (-0.07116, 0.05027, 0.03499), (-0.07116, 0.03499, 0.05027), (-0.07178, 0.0779, 0.1431), (-0.07178, 0.008655, 0.1617), (-0.07116, 0.02752, 0.05396), (-0.07116, 0.006649, 0.05955), (-0.07178, 0.1617, 0.008656), (-0.07178, 0.1431, 0.0779), (-0.07116, 0.05955, 0.006649), (-0.07116, 0.05396, 0.02752), (-0.07178, 0.1431, -0.0779), (-0.07178, 0.1617, -0.008656), (-0.07116, 0.05396, -0.02752), (-0.07116, 0.05955, -0.006649), (-0.07178, 0.08763, -0.1383), (-0.07178, 0.1383, -0.08763), (-0.07116, 0.03499, -0.05027), (-0.07116, 0.05027, -0.03499), (-0.07178, 0.008656, -0.1617), (-0.07178, 0.0779, -0.1431), (-0.07116, 0.006649, -0.05955), (-0.07116, 0.02752, -0.05396), (-0.07178, -0.0779, -0.1431), (-0.07178, -0.008656, -0.1617), (-0.07116, -0.02752, -0.05396), (-0.07116, -0.00665, -0.05955), (-0.07178, -0.1383, -0.08763), (-0.07178, -0.08763, -0.1383), (-0.07116, -0.05027, -0.03499), (-0.07116, -0.03499, -0.05027), (-0.03077, -0.1617, -0.008656), (-0.03077, -0.1431, -0.0779), (-0.03966, -0.05955, -0.006649), (-0.03966, -0.05396, -0.02752), (-0.03077, -0.1431, 0.0779), (-0.03077, -0.1617, 0.008656), (-0.03966, -0.05396, 0.02752), (-0.03966, -0.05955, 0.006649), (-0.03077, -0.08763, 0.1383), (-0.03077, -0.1383, 0.08763), (-0.03966, -0.03499, 0.05027), (-0.03966, -0.05027, 0.03499), (-0.03077, -0.008656, 0.1617), (-0.03077, -0.0779, 0.1431), (-0.03966, -0.00665, 0.05955), (-0.03966, -0.02752, 0.05396), (-0.03077, 0.1383, 0.08763), (-0.03077, 0.08763, 0.1383), (-0.03966, 0.05027, 0.03499), (-0.03966, 0.03499, 0.05027), (-0.03077, 0.0779, 0.1431), (-0.03077, 0.008655, 0.1617), (-0.03966, 0.02752, 0.05396), (-0.03966, 0.006649, 0.05955), (-0.03077, 0.1617, 0.008656), (-0.03077, 0.1431, 0.0779), (-0.03966, 0.05955, 0.006649), (-0.03966, 0.05396, 0.02752), (-0.03077, 0.1431, -0.0779), (-0.03077, 0.1617, -0.008656), (-0.03966, 0.05396, -0.02752), (-0.03966, 0.05955, -0.006649), (-0.03077, 0.08763, -0.1383), (-0.03077, 0.1383, -0.08763), (-0.03966, 0.03499, -0.05027), (-0.03966, 0.05027, -0.03499), (-0.03077, 0.008656, -0.1617), (-0.03077, 0.0779, -0.1431), (-0.03966, 0.006649, -0.05955), (-0.03966, 0.02752, -0.05396), (-0.03077, -0.0779, -0.1431), (-0.03077, -0.008656, -0.1617), (-0.03966, -0.02752, -0.05396), (-0.03966, -0.00665, -0.05955), (-0.03077, -0.1383, -0.08763), (-0.03077, -0.08763, -0.1383), (-0.03966, -0.05027, -0.03499), (-0.03966, -0.03499, -0.05027), (-0.07616, -0.03663, -0.02598), (-0.07616, -0.02598, -0.03663), (-0.08115, -0.02714, -0.0205), (-0.08115, -0.0205, -0.02714), (-0.07616, 0.02598, -0.03663), (-0.07616, 0.03663, -0.02598), (-0.08115, 0.0205, -0.02714), (-0.08115, 0.02714, -0.0205), (-0.07616, 0.03663, 0.02598), (-0.07616, 0.02598, 0.03663), (-0.08115, 0.02714, 0.0205), (-0.08115, 0.0205, 0.02714), (-0.07616, -0.02598, 0.03663), (-0.07616, -0.03663, 0.02598), (-0.08115, -0.0205, 0.02714), (-0.08115, -0.02714, 0.0205), (-0.05903, -0.03663, -0.02598), (-0.05903, -0.02598, -0.03663), (-0.06403, -0.02714, -0.0205), (-0.06403, -0.0205, -0.02714), (-0.05903, 0.02598, -0.03663), (-0.05903, 0.03663, -0.02598), (-0.06403, 0.0205, -0.02714), (-0.06403, 0.02714, -0.0205), (-0.05903, 0.03663, 0.02598), (-0.05903, 0.02598, 0.03663), (-0.06403, 0.02714, 0.0205), (-0.06403, 0.0205, 0.02714), (-0.05903, -0.02598, 0.03663), (-0.05903, -0.03663, 0.02598), (-0.06403, -0.0205, 0.02714), (-0.06403, -0.02714, 0.0205)], [], [(0, 2, 3, 1), (2, 4, 5, 3), (4, 6, 7, 5), (6, 8, 9, 7), (8, 10, 11, 9), (10, 12, 13, 11), (12, 14, 15, 13), (14, 16, 17, 15), (16, 18, 19, 17), (18, 20, 21, 19), (13, 30, 29, 11), (20, 22, 23, 21), (22, 0, 1, 23), (0, 22, 20, 18, 16, 14, 12, 10, 8, 6, 4, 2), (30, 42, 41, 29), (11, 29, 28, 9), (9, 28, 27, 7), (1, 25, 35, 23), (3, 24, 25, 1), (7, 27, 26, 5), (23, 35, 34, 21), (5, 26, 24, 3), (21, 34, 33, 19), (19, 33, 32, 17), (17, 32, 31, 15), (15, 31, 30, 13), (45, 57, 56, 44), (27, 39, 38, 26), (34, 46, 45, 33), (31, 43, 42, 30), (28, 40, 39, 27), (35, 47, 46, 34), (24, 36, 37, 25), (32, 44, 43, 31), (29, 41, 40, 28), (25, 37, 47, 35), (26, 38, 36, 24), (33, 45, 44, 32), (62, 118, 116, 50), (42, 54, 53, 41), (39, 51, 50, 38), (46, 58, 57, 45), (43, 55, 54, 42), (40, 52, 51, 39), (47, 59, 58, 46), (36, 48, 49, 37), (44, 56, 55, 43), (41, 53, 52, 40), (37, 49, 59, 47), (38, 50, 48, 36), (61, 73, 83, 71), (56, 97, 99, 68), (54, 84, 85, 53), (62, 123, 122, 63), (70, 106, 104, 58), (66, 91, 90, 67), (51, 125, 127, 63), (70, 103, 102, 71), (61, 115, 114, 60), (68, 94, 92, 56), (64, 131, 130, 65), (71, 111, 110, 61), (72, 74, 75, 76, 77, 78, 79, 80, 81, 82, 83, 73), (60, 185, 187, 72), (69, 81, 80, 68), (66, 78, 77, 65), (63, 75, 74, 62), (70, 82, 81, 69), (67, 79, 78, 66), (64, 76, 75, 63), (83, 190, 188, 71), (60, 72, 73, 61), (67, 193, 195, 79), (65, 180, 181, 64), (87, 135, 134, 86), (66, 86, 84, 54), (65, 87, 86, 66), (53, 85, 87, 65), (107, 155, 154, 106), (54, 89, 91, 66), (55, 88, 89, 54), (67, 90, 88, 55), (127, 175, 174, 126), (55, 93, 95, 67), (67, 95, 94, 68), (56, 92, 93, 55), (98, 146, 144, 96), (68, 99, 98, 69), (57, 96, 97, 56), (69, 98, 96, 57), (84, 132, 133, 85), (59, 100, 101, 58), (58, 101, 103, 70), (71, 102, 100, 59), (118, 166, 164, 116), (57, 105, 107, 69), (69, 107, 106, 70), (58, 104, 105, 57), (104, 152, 153, 105), (59, 109, 111, 71), (49, 108, 109, 59), (61, 110, 108, 49), (124, 172, 173, 125), (48, 112, 113, 49), (60, 114, 112, 48), (49, 113, 115, 61), (97, 145, 147, 99), (60, 119, 118, 62), (48, 117, 119, 60), (50, 116, 117, 48), (117, 165, 167, 119), (50, 121, 123, 62), (51, 120, 121, 50), (63, 122, 120, 51), (99, 147, 146, 98), (63, 127, 126, 64), (52, 124, 125, 51), (64, 126, 124, 52), (119, 167, 166, 118), (53, 128, 129, 52), (65, 130, 128, 53), (52, 129, 131, 64), (132, 134, 135, 133), (136, 138, 139, 137), (140, 142, 143, 141), (144, 146, 147, 145), (148, 150, 151, 149), (152, 154, 155, 153), (156, 158, 159, 157), (160, 162, 163, 161), (164, 166, 167, 165), (168, 170, 171, 169), (172, 174, 175, 173), (176, 178, 179, 177), (125, 173, 175, 127), (105, 153, 155, 107), (85, 133, 135, 87), (112, 160, 161, 113), (126, 174, 172, 124), (92, 140, 141, 93), (106, 154, 152, 104), (86, 134, 132, 84), (115, 163, 162, 114), (95, 143, 142, 94), (114, 162, 160, 112), (94, 142, 140, 92), (120, 168, 169, 121), (100, 148, 149, 101), (113, 161, 163, 115), (93, 141, 143, 95), (123, 171, 170, 122), (103, 151, 150, 102), (121, 169, 171, 123), (101, 149, 151, 103), (128, 176, 177, 129), (108, 156, 157, 109), (122, 170, 168, 120), (88, 136, 137, 89), (102, 150, 148, 100), (131, 179, 178, 130), (111, 159, 158, 110), (91, 139, 138, 90), (130, 178, 176, 128), (109, 157, 159, 111), (89, 137, 139, 91), (116, 164, 165, 117), (129, 177, 179, 131), (96, 144, 145, 97), (110, 158, 156, 108), (90, 138, 136, 88), (180, 196, 197, 181), (77, 182, 180, 65), (64, 181, 183, 76), (76, 183, 182, 77), (193, 209, 211, 195), (72, 187, 186, 74), (62, 184, 185, 60), (74, 186, 184, 62), (189, 205, 207, 191), (82, 191, 190, 83), (70, 189, 191, 82), (71, 188, 189, 70), (194, 210, 208, 192), (79, 195, 194, 80), (68, 192, 193, 67), (80, 194, 192, 68), (196, 198, 199, 197), (200, 202, 203, 201), (204, 206, 207, 205), (208, 210, 211, 209), (184, 200, 201, 185), (183, 199, 198, 182), (188, 204, 205, 189), (187, 203, 202, 186), (192, 208, 209, 193), (182, 198, 196, 180), (191, 207, 206, 190), (185, 201, 203, 187), (195, 211, 210, 194), (181, 197, 199, 183), (190, 206, 204, 188), (186, 202, 200, 184)])
me_cube_008.polygons.foreach_set('material_index', [2, 2, 2, 2, 2, 2, 2, 2, 2, 2, 2, 2, 2, 2, 2, 2, 2, 2, 2, 2, 2, 2, 2, 2, 2, 2, 2, 2, 2, 2, 2, 2, 2, 2, 2, 2, 2, 2, 3, 2, 2, 2, 2, 2, 2, 2, 2, 2, 2, 2, 3, 3, 3, 3, 3, 3, 3, 3, 3, 3, 3, 3, 3, 3, 3, 3, 3, 3, 3, 3, 3, 3, 3, 3, 3, 3, 3, 3, 3, 3, 3, 3, 3, 3, 3, 3, 3, 3, 3, 3, 3, 3, 3, 3, 3, 3, 3, 3, 3, 3, 3, 3, 3, 3, 3, 3, 3, 3, 3, 3, 3, 3, 3, 3, 3, 3, 3, 3, 3, 3, 3, 3, 2, 2, 2, 2, 2, 2, 2, 2, 2, 2, 2, 2, 3, 3, 3, 3, 3, 3, 3, 3, 3, 3, 3, 3, 3, 3, 3, 3, 3, 3, 3, 3, 3, 3, 3, 3, 3, 3, 3, 3, 3, 3, 3, 3, 3, 3, 3, 3, 3, 3, 3, 3, 3, 3, 3, 3, 3, 3, 3, 3, 3, 3, 3, 3, 2, 2, 2, 2, 3, 3, 3, 3, 3, 3, 3, 3, 3, 3, 3, 3])
me_cube_008.materials.append(mat_yellow)
me_cube_008.materials.append(mat_windows)
me_cube_008.materials.append(mat_black)
me_cube_008.materials.append(mat_grey)
me_cube_008.materials.append(mat_headlights)
me_cube_008.materials.append(mat_darkorange)
me_cube_008.materials.append(mat_taillights)
me_cube_008.use_remesh_preserve_volume = False
me_cube_008.use_remesh_preserve_attributes = False
me_cube_008.use_mirror_vertex_groups = False
me_cube_008.update()

# ---- objects
ob_normalcar1 = bpy.data.objects.new('NormalCar1', me_cube_012)
ob_normalcar1_backwheels = bpy.data.objects.new('NormalCar1_BackWheels', me_cube_011)
ob_normalcar1_frontleftwheel = bpy.data.objects.new('NormalCar1_FrontLeftWheel', me_cube_007)
ob_normalcar1_frontrightwheel = bpy.data.objects.new('NormalCar1_FrontRightWheel', me_cube_008)

# ---- transforms, parenting, visibility, modifiers, constraints
ob_normalcar1.location = (0.0, 0.0, 0.0)
ob_normalcar1.lineart.crease_threshold = 0.0
ob_normalcar1_backwheels.location = (0.0008699, 1.243, -0.1772)
ob_normalcar1_backwheels.lineart.crease_threshold = 0.0
ob_normalcar1_frontleftwheel.location = (0.6906, -1.196, -0.1772)
ob_normalcar1_frontleftwheel.lineart.crease_threshold = 0.0
ob_normalcar1_frontrightwheel.location = (-0.6889, -1.196, -0.1772)
ob_normalcar1_frontrightwheel.lineart.crease_threshold = 0.0

# ---- collection membership
col_collection_1.objects.link(ob_normalcar1)
col_collection_1.objects.link(ob_normalcar1_backwheels)
col_collection_1.objects.link(ob_normalcar1_frontleftwheel)
col_collection_1.objects.link(ob_normalcar1_frontrightwheel)

# ---- scene / render settings (as saved in the file)
scene.frame_start = 1; scene.frame_end = 250; scene.frame_set(0)
scene.render.engine = 'CYCLES'
scene.render.resolution_x = 1000
scene.render.resolution_y = 1000
scene.render.dither_intensity = 0.0
scene.cycles.samples = 200
scene.cycles.sampling_pattern = 'TABULATED_SOBOL'
scene.cycles.light_sampling_threshold = 0.0
scene.cycles.use_adaptive_sampling = False
scene.cycles.use_light_tree = False
scene.cycles.caustics_reflective = False
scene.cycles.caustics_refractive = False
scene.cycles.blur_glossy = 0.0
scene.cycles.max_bounces = 2
scene.cycles.pixel_filter_type = 'GAUSSIAN'
scene.cycles.sample_clamp_indirect = 0.0
scene.view_settings.view_transform = 'Standard'
bpy.context.view_layer.update()

# ---- added for rendering (the .blend has no active camera): camera
cam_auto = bpy.data.cameras.new('AutoCamera')
cam_auto.lens = 50.0
cam_auto.sensor_width = 36.0
cam_auto.clip_end = 1000.0
ob_auto_camera = bpy.data.objects.new('AutoCamera', cam_auto)
scene.collection.objects.link(ob_auto_camera)
ob_auto_camera.location = (4.38534, -5.26551, 3.65743)
ob_auto_camera.rotation_euler = (1.09748, -7.21219e-08, 0.694738)
scene.camera = ob_auto_camera
bpy.context.view_layer.update()
